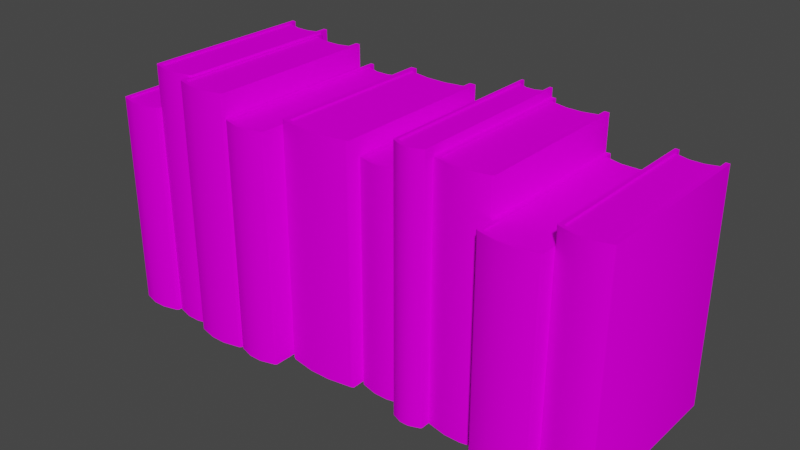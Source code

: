 # Source: 065_books_var1.blend  (saved by Blender 2.82.7; exported with 4.5.12 LTS)
import bpy
from mathutils import Matrix  # noqa: F401  (used for matrix-valued properties, if any)

bpy.ops.wm.read_factory_settings(use_empty=True)
scene = bpy.context.scene
scene.name = 'Scene'

# ---- collections
col_065_books_var1 = bpy.data.collections.new('065_books_var1'); scene.collection.children.link(col_065_books_var1)

# ---- images (referenced by path relative to the original .blend; pixels are not part of the script)
import os
ASSET_DIR = os.environ.get("B2B_ASSET_DIR", "")  # directory of the original .blend (textures are referenced by path, not embedded)
HERE = os.path.dirname(os.path.abspath(__file__))  # packed textures are extracted next to this script under _unpacked/

def load_image(name, relpath, width, height, colorspace="sRGB"):
    """Load a texture the original file referenced (path relative to the .blend, or extracted next to this script)."""
    p = next((c for c in (os.path.join(HERE, relpath), os.path.join(ASSET_DIR, relpath)) if relpath and os.path.exists(c)), "")
    if p:
        img = bpy.data.images.load(p, check_existing=True)
        img.name = name
    else:  # same state as the original file: an image datablock whose file is absent (Cycles renders it pink)
        img = bpy.data.images.new(name, width, height)
        img.source = "FILE"
        img.filepath = "//" + (relpath or name)
    img.colorspace_settings.name = colorspace
    return img
img_books_png = load_image('Books.png', 'Textures/Books.png', 1024, 1024, 'sRGB')

# ---- materials (node trees are filled in below, after node groups)
mat_paper_001 = bpy.data.materials.new('paper.001')
mat_paper_001.use_transparent_shadow = False
mat_cover_005 = bpy.data.materials.new('cover.005')
mat_cover_005.use_transparent_shadow = False
mat_bookstextured = bpy.data.materials.new('BooksTextured')
mat_bookstextured.use_transparent_shadow = False

# ---- node groups
ng_auto_smooth = bpy.data.node_groups.new('Auto Smooth', 'GeometryNodeTree')
_s = ng_auto_smooth.interface.new_socket(name='Geometry', in_out='OUTPUT', socket_type='NodeSocketGeometry')
_s = ng_auto_smooth.interface.new_socket(name='Geometry', in_out='INPUT', socket_type='NodeSocketGeometry')
_s = ng_auto_smooth.interface.new_socket(name='Angle', in_out='INPUT', socket_type='NodeSocketFloat')
_s.subtype = 'ANGLE'
_s.min_value = 0.0
_s.max_value = 3.142
ng_auto_smooth.is_modifier = True
_N = ng_auto_smooth.nodes; _L = ng_auto_smooth.links
n0 = _N.new('NodeGroupOutput'); n0.name = 'Group Output'; n0.location = (480, -100)
n1 = _N.new('NodeGroupInput'); n1.name = 'Group Input'; n1.location = (-420, -300)
n2 = _N.new('NodeGroupInput'); n2.name = 'Group Input.001'; n2.location = (-60, -100)
n3 = _N.new('GeometryNodeSetShadeSmooth'); n3.name = 'Set Shade Smooth'; n3.location = (120, -100)
n3.domain = 'EDGE'
n4 = _N.new('GeometryNodeSetShadeSmooth'); n4.name = 'Set Shade Smooth.001'; n4.location = (300, -100)
n5 = _N.new('GeometryNodeInputMeshEdgeAngle'); n5.name = 'Edge Angle'; n5.location = (-420, -220)
n6 = _N.new('GeometryNodeInputEdgeSmooth'); n6.name = 'Is Edge Smooth'; n6.location = (-60, -160)
n7 = _N.new('GeometryNodeInputShadeSmooth'); n7.name = 'Is Face Smooth'; n7.location = (-240, -340)
n8 = _N.new('FunctionNodeBooleanMath'); n8.name = 'Boolean Math'; n8.location = (-60, -220)
n9 = _N.new('FunctionNodeCompare'); n9.name = 'Compare'; n9.location = (-240, -180)
n9.operation = 'LESS_EQUAL'
_L.new(n5.outputs[0], n9.inputs[0])
_L.new(n4.outputs[0], n0.inputs[0])
_L.new(n1.outputs[1], n9.inputs[1])
_L.new(n9.outputs[0], n8.inputs[0])
_L.new(n7.outputs[0], n8.inputs[1])
_L.new(n2.outputs[0], n3.inputs[0])
_L.new(n6.outputs[0], n3.inputs[1])
_L.new(n3.outputs[0], n4.inputs[0])
_L.new(n8.outputs[0], n3.inputs[2])
n0.is_active_output = True

# ---- material node trees
mat_paper_001.use_nodes = True; mat_paper_001.node_tree.nodes.clear()
_N = mat_paper_001.node_tree.nodes; _L = mat_paper_001.node_tree.links
n0 = _N.new('ShaderNodeOutputMaterial'); n0.name = 'Material Output'; n0.location = (300, 300)
n1 = _N.new('ShaderNodeBsdfPrincipled'); n1.name = 'Principled BSDF'; n1.location = (10, 300)
n1.distribution = 'GGX'
n1.subsurface_method = 'BURLEY'
n1.inputs[0].default_value = (0.855, 0.855, 0.855, 1.0)
n1.inputs[3].default_value = 1.45
n1.inputs[27].default_value = (0.0, 0.0, 0.0, 1.0)
n1.inputs[28].default_value = 1.0
_L.new(n1.outputs[0], n0.inputs[0])
n0.is_active_output = True
mat_cover_005.use_nodes = True; mat_cover_005.node_tree.nodes.clear()
_N = mat_cover_005.node_tree.nodes; _L = mat_cover_005.node_tree.links
n0 = _N.new('ShaderNodeOutputMaterial'); n0.name = 'Material Output'; n0.location = (300, 300)
n1 = _N.new('ShaderNodeBsdfPrincipled'); n1.name = 'Principled BSDF'; n1.location = (10, 300)
n1.distribution = 'GGX'
n1.subsurface_method = 'BURLEY'
n1.inputs[0].default_value = (0.016, 0.0137, 0.01161, 1.0)
n1.inputs[3].default_value = 1.45
n1.inputs[27].default_value = (0.0, 0.0, 0.0, 1.0)
n1.inputs[28].default_value = 1.0
_L.new(n1.outputs[0], n0.inputs[0])
n0.is_active_output = True
mat_bookstextured.use_nodes = True; mat_bookstextured.node_tree.nodes.clear()
_N = mat_bookstextured.node_tree.nodes; _L = mat_bookstextured.node_tree.links
n0 = _N.new('ShaderNodeOutputMaterial'); n0.name = 'Material Output'; n0.location = (300, 300)
n1 = _N.new('ShaderNodeBsdfPrincipled'); n1.name = 'Principled BSDF'; n1.location = (10, 300)
n1.distribution = 'GGX'
n1.subsurface_method = 'BURLEY'
n1.inputs[3].default_value = 1.45
n1.inputs[13].default_value = 0.0
n1.inputs[27].default_value = (0.0, 0.0, 0.0, 1.0)
n1.inputs[28].default_value = 1.0
n2 = _N.new('ShaderNodeTexImage'); n2.name = 'Image Texture'; n2.location = (-280, 275)
n2.image = img_books_png
_L.new(n1.outputs[0], n0.inputs[0])
_L.new(n2.outputs[0], n1.inputs[0])
n0.is_active_output = True

# ---- world
world_world = bpy.data.worlds.new('World'); scene.world = world_world
world_world.use_nodes = True; world_world.node_tree.nodes.clear()
_N = world_world.node_tree.nodes; _L = world_world.node_tree.links
n0 = _N.new('ShaderNodeOutputWorld'); n0.name = 'World Output'; n0.location = (300, 300)
n1 = _N.new('ShaderNodeBackground'); n1.name = 'Background'; n1.location = (10, 300)
n1.inputs[0].default_value = (0.05088, 0.05088, 0.05088, 1.0)
_L.new(n1.outputs[0], n0.inputs[0])
n0.is_active_output = True
world_world.color = (0.05088, 0.05088, 0.05088)
world_world.use_sun_shadow = False
world_world.sun_shadow_jitter_overblur = 0.0

# ---- meshes
me_plane_014 = bpy.data.meshes.new('Plane.014')
me_plane_014.from_pydata([(0.01352, 0.2212, 0.7425), (0.01352, 0.2212, -1.721e-05), (0.01352, -0.2709, 0.7425), (0.01352, -0.2709, -4.283e-10), (0.1485, 0.2212, 0.7425), (0.1485, 0.2212, -1.718e-05), (0.1485, -0.2709, 0.7425), (0.1485, -0.2709, 2.558e-08), (-3.938e-06, -0.2709, 0.7425), (-3.785e-06, -0.2709, -3.035e-09), (0.162, -0.2709, 0.7425), (0.162, -0.2709, 2.819e-08), (0.01447, -0.2547, 0.7373), (0.1476, -0.2547, 0.7373), (0.1476, -0.2547, 0.005177), (0.01447, -0.2547, 0.005177), (0.01447, 0.2213, 0.7373), (0.01447, 0.2213, 0.005177), (0.1476, 0.2213, 0.7373), (0.1476, 0.2213, 0.005177), (-3.938e-06, 0.227, 0.7425), (0.005414, 0.231, 0.7425), (0.01352, 0.2212, 0.7425), (0.005414, 0.231, -1.991e-09), (-4.023e-06, 0.227, -3.035e-09), (0.01352, 0.2212, -1.721e-05), (0.1566, 0.231, 0.7425), (0.162, 0.227, 0.7425), (0.1485, 0.2212, 0.7425), (0.162, 0.227, 2.819e-08), (0.1566, 0.231, 2.714e-08), (0.1485, 0.2212, -1.718e-05), (0.05852, 0.2327, -1.72e-05), (0.1035, 0.2327, -1.719e-05), (0.1035, 0.2327, 0.7425), (0.05852, 0.2327, 0.7425), (0.05883, -0.2432, 0.7373), (0.1032, -0.2432, 0.7373), (0.1032, -0.2432, 0.005177), (0.05883, -0.2432, 0.005177), (0.05883, 0.2328, 0.005177), (0.1032, 0.2328, 0.005177), (0.1032, 0.2328, 0.7373), (0.05883, 0.2328, 0.7373), (0.05852, 0.2425, 0.7425), (0.05852, 0.2425, 8.241e-09), (0.1035, 0.2425, 0.7425), (0.1035, 0.2425, 1.691e-08), (-3.861e-06, -0.2709, 0.3712), (0.162, -0.2709, 0.3712), (0.01352, -0.2709, 0.3712), (0.1485, -0.2709, 0.3712), (0.01447, -0.2547, 0.3712), (0.1476, -0.2547, 0.3712), (-3.981e-06, 0.227, 0.3712), (0.005414, 0.231, 0.3712), (0.1566, 0.231, 0.3712), (0.162, 0.227, 0.3712), (0.05883, -0.2432, 0.3712), (0.1032, -0.2432, 0.3712), (0.05852, 0.2425, 0.3712), (0.1035, 0.2425, 0.3712)], [], [(61, 56, 30, 47), (5, 31, 29, 11, 7), (50, 52, 12, 2), (44, 21, 22, 0, 35), (7, 14, 19, 5), (32, 40, 17, 1), (54, 24, 9, 48), (33, 47, 30, 31, 5), (50, 48, 9, 3), (57, 49, 11, 29), (51, 49, 10, 6), (6, 10, 27, 28, 4), (3, 9, 24, 25, 1), (59, 53, 13, 37), (41, 19, 14, 38), (37, 13, 18, 42), (2, 12, 16, 0), (34, 42, 18, 4), (51, 53, 14, 7), (4, 18, 13, 6), (1, 17, 15, 3), (20, 22, 21), (23, 25, 24), (26, 28, 27), (29, 31, 30), (54, 55, 23, 24), (56, 57, 29, 30), (0, 22, 20, 8, 2), (0, 16, 43, 35), (35, 43, 42, 34), (12, 36, 43, 16), (36, 37, 42, 43), (17, 40, 39, 15), (40, 41, 38, 39), (52, 58, 36, 12), (58, 59, 37, 36), (5, 19, 41, 33), (33, 41, 40, 32), (55, 60, 45, 23), (34, 46, 44, 35), (1, 25, 23, 45, 32), (60, 61, 47, 45), (4, 28, 26, 46, 34), (32, 45, 47, 33), (44, 46, 61, 60), (21, 44, 60, 55), (39, 38, 59, 58), (15, 39, 58, 52), (26, 27, 57, 56), (20, 21, 55, 54), (6, 13, 53, 51), (38, 14, 53, 59), (7, 11, 49, 51), (27, 10, 49, 57), (2, 8, 48, 50), (20, 54, 48, 8), (3, 15, 52, 50), (46, 26, 56, 61)])
me_plane_014.polygons.foreach_set('use_smooth', [True] * 58)
me_plane_014.polygons.foreach_set('material_index', [2, 2, 2, 2, 2, 2, 2, 2, 2, 2, 2, 2, 2, 2, 2, 2, 2, 2, 2, 2, 2, 2, 2, 2, 2, 2, 2, 2, 2, 2, 2, 2, 2, 2, 2, 2, 2, 2, 2, 2, 2, 2, 2, 2, 2, 2, 2, 2, 2, 2, 2, 2, 2, 2, 2, 2, 2, 2])
_k = set([(0, 2), (0, 16), (0, 22), (0, 35), (1, 3), (1, 17), (1, 25), (1, 32), (2, 8), (2, 50), (3, 9), (3, 50), (4, 6), (4, 18), (4, 28), (4, 34), (5, 7), (5, 19), (5, 31), (5, 33), (6, 10), (6, 51), (7, 11), (7, 51), (8, 20), (8, 48), (9, 24), (9, 48), (10, 27), (10, 49), (11, 29), (11, 49), (12, 16), (12, 36), (12, 52), (13, 18), (13, 37), (13, 53), (14, 19), (14, 38), (14, 53), (15, 17), (15, 39), (15, 52), (16, 43), (17, 40), (18, 42), (19, 41), (20, 21), (21, 44), (23, 24), (23, 45), (26, 27), (26, 46), (29, 30), (30, 47), (32, 33), (32, 40), (33, 41), (34, 35), (34, 42), (35, 43), (36, 37), (38, 39), (40, 41), (42, 43), (44, 46), (45, 47)])
me_plane_014.attributes.new('sharp_edge', 'BOOLEAN', 'EDGE').data.foreach_set('value', [ (min(e.vertices), max(e.vertices)) in _k for e in me_plane_014.edges])
_uv = me_plane_014.uv_layers.new(name='UVMap')
_uv.uv.foreach_set('vector', [0.254, 0.6263, 0.3248, 0.6263, 0.3248, 0.7491, 0.254, 0.7491, 0.5116, 0.6713, 0.5116, 0.6713, 0.5075, 0.6677, 0.8528, 0.6677, 0.8528, 0.6713, 0.7895, 0.7225, 0.7895, 0.717, 0.2965, 0.717, 0.2895, 0.7225, 0.6323, 0.7109, 0.7238, 0.7106, 0.7098, 0.7067, 0.7098, 0.7067, 0.6323, 0.707, 0.5722, 0.7491, 0.5502, 0.7474, 0.006497, 0.7474, 0.006693, 0.7491, 0.1941, 0.7491, 0.1945, 0.7474, 0.1354, 0.7474, 0.1341, 0.7491, 0.3049, 0.6263, 0.3049, 0.7491, 0.9803, 0.7491, 0.9803, 0.6263, 0.5547, 0.707, 0.5547, 0.7109, 0.4632, 0.7106, 0.4772, 0.7067, 0.4772, 0.7067, 0.6748, 0.7071, 0.6748, 0.7106, 0.4192, 0.7106, 0.4192, 0.7071, 0.3042, 0.6263, 0.9796, 0.6263, 0.9796, 0.7491, 0.3042, 0.7491, 0.6748, 0.6713, 0.6748, 0.6677, 0.9305, 0.6677, 0.9305, 0.6713, 0.8528, 0.6713, 0.8528, 0.6677, 0.5075, 0.6677, 0.5116, 0.6713, 0.5116, 0.6713, 0.8528, 0.7071, 0.8528, 0.7106, 0.5075, 0.7106, 0.5116, 0.7071, 0.5116, 0.7071, 0.9986, 0.07783, 0.9986, 0.114, 0.3229, 0.114, 0.3229, 0.07783, 0.01329, 0.04625, 0.03646, 0.01011, 0.9935, 0.01011, 0.9704, 0.04625, 0.9704, 0.04625, 0.9935, 0.01011, 0.03646, 0.01011, 0.01329, 0.04625, 0.5722, 0.7493, 0.5502, 0.7476, 0.006497, 0.7476, 0.006693, 0.7493, 0.254, 0.7493, 0.2536, 0.7476, 0.3128, 0.7476, 0.314, 0.7493, 0.7921, 0.7225, 0.792, 0.717, 0.2972, 0.717, 0.2902, 0.7225, 0.006693, 0.7493, 0.006497, 0.7476, 0.5502, 0.7476, 0.5722, 0.7493, 0.006693, 0.7491, 0.006497, 0.7474, 0.5502, 0.7474, 0.5722, 0.7491, 0.7331, 0.709, 0.7098, 0.7067, 0.7238, 0.7106, 0.7238, 0.7106, 0.7098, 0.7067, 0.7331, 0.709, 0.4632, 0.7106, 0.4772, 0.7067, 0.4539, 0.709, 0.4539, 0.709, 0.4772, 0.7067, 0.4632, 0.7106, 0.1161, 0.6263, 0.1233, 0.6263, 0.1233, 0.7491, 0.1161, 0.7491, 0.3248, 0.6263, 0.332, 0.6263, 0.332, 0.7491, 0.3248, 0.7491, 0.5116, 0.7071, 0.5116, 0.7071, 0.5075, 0.7106, 0.8528, 0.7106, 0.8528, 0.7071, 0.1341, 0.7493, 0.1354, 0.7476, 0.1945, 0.7476, 0.1941, 0.7493, 0.1941, 0.7493, 0.1945, 0.7476, 0.2536, 0.7476, 0.254, 0.7493, 0.9935, 0.1185, 0.9704, 0.08238, 0.01329, 0.08238, 0.03646, 0.1185, 0.9704, 0.08238, 0.9704, 0.04625, 0.01329, 0.04625, 0.01329, 0.08238, 0.03646, 0.1185, 0.01329, 0.08238, 0.9704, 0.08238, 0.9935, 0.1185, 0.01329, 0.08238, 0.01329, 0.04625, 0.9704, 0.04625, 0.9704, 0.08238, 0.9986, 0.005564, 0.9986, 0.0417, 0.3229, 0.0417, 0.3229, 0.005564, 0.9986, 0.0417, 0.9986, 0.07783, 0.3229, 0.07783, 0.3229, 0.0417, 0.314, 0.7491, 0.3128, 0.7474, 0.2536, 0.7474, 0.254, 0.7491, 0.254, 0.7491, 0.2536, 0.7474, 0.1945, 0.7474, 0.1941, 0.7491, 0.1233, 0.6263, 0.1941, 0.6263, 0.1941, 0.7491, 0.1233, 0.7491, 0.5547, 0.707, 0.5547, 0.7109, 0.6323, 0.7109, 0.6323, 0.707, 0.7098, 0.7067, 0.7098, 0.7067, 0.7238, 0.7106, 0.6323, 0.7109, 0.6323, 0.707, 0.1941, 0.6263, 0.254, 0.6263, 0.254, 0.7491, 0.1941, 0.7491, 0.4772, 0.7067, 0.4772, 0.7067, 0.4632, 0.7106, 0.5547, 0.7109, 0.5547, 0.707, 0.6323, 0.707, 0.6323, 0.7109, 0.5547, 0.7109, 0.5547, 0.707, 0.1941, 0.7493, 0.254, 0.7493, 0.254, 0.6269, 0.1941, 0.6269, 0.1233, 0.7493, 0.1941, 0.7493, 0.1941, 0.6269, 0.1233, 0.6269, 0.3223, 0.08238, 0.3223, 0.04625, 0.9981, 0.04625, 0.9981, 0.08238, 0.3223, 0.1185, 0.3223, 0.08238, 0.9981, 0.08238, 0.9981, 0.1185, 0.3248, 0.7493, 0.332, 0.7493, 0.332, 0.6269, 0.3248, 0.6269, 0.1161, 0.7493, 0.1233, 0.7493, 0.1233, 0.6269, 0.1161, 0.6269, 0.2895, 0.7225, 0.2965, 0.717, 0.7895, 0.717, 0.7895, 0.7225, 0.3223, 0.04625, 0.3223, 0.01011, 0.9981, 0.01011, 0.9981, 0.04625, 0.4192, 0.6713, 0.4192, 0.6677, 0.6748, 0.6677, 0.6748, 0.6713, 0.3042, 0.7493, 0.9796, 0.7493, 0.9796, 0.6269, 0.3042, 0.6269, 0.9305, 0.7071, 0.9305, 0.7106, 0.6748, 0.7106, 0.6748, 0.7071, 0.3049, 0.7493, 0.3049, 0.6269, 0.9803, 0.6269, 0.9803, 0.7493, 0.2902, 0.7225, 0.2972, 0.717, 0.792, 0.717, 0.7921, 0.7225, 0.254, 0.7493, 0.3248, 0.7493, 0.3248, 0.6269, 0.254, 0.6269])
me_plane_014.materials.append(mat_paper_001)
me_plane_014.materials.append(mat_cover_005)
me_plane_014.materials.append(mat_bookstextured)
me_plane_014.use_remesh_fix_poles = True
me_plane_014.use_remesh_preserve_attributes = False
me_plane_014.use_mirror_vertex_groups = False
me_plane_014.update()
me_plane_013 = bpy.data.meshes.new('Plane.013')
me_plane_013.from_pydata([(0.01127, 0.2194, 0.6232), (0.01127, 0.2194, -1.444e-05), (0.01127, -0.2688, 0.6232), (0.01127, -0.2688, -3.594e-10), (0.1237, 0.2194, 0.6232), (0.1237, 0.2194, -1.442e-05), (0.1237, -0.2688, 0.6232), (0.1237, -0.2688, 2.147e-08), (-3.281e-06, -0.2688, 0.6232), (-3.152e-06, -0.2688, -2.547e-09), (0.135, -0.2688, 0.6232), (0.135, -0.2688, 2.366e-08), (0.01205, -0.2527, 0.6188), (0.1229, -0.2527, 0.6188), (0.1229, -0.2527, 0.004345), (0.01205, -0.2527, 0.004345), (0.01205, 0.2196, 0.6188), (0.01205, 0.2196, 0.004345), (0.1229, 0.2196, 0.6188), (0.1229, 0.2196, 0.004345), (-3.281e-06, 0.2253, 0.6232), (0.00451, 0.2291, 0.6232), (0.01127, 0.2194, 0.6232), (0.00451, 0.2291, -1.671e-09), (-3.351e-06, 0.2253, -2.547e-09), (0.01127, 0.2194, -1.444e-05), (0.1305, 0.2291, 0.6232), (0.135, 0.2253, 0.6232), (0.1237, 0.2194, 0.6232), (0.135, 0.2253, 2.366e-08), (0.1305, 0.2291, 2.278e-08), (0.1237, 0.2194, -1.442e-05), (0.04874, 0.2309, -1.444e-05), (0.08622, 0.2309, -1.443e-05), (0.08622, 0.2309, 0.6232), (0.04874, 0.2309, 0.6232), (0.04901, -0.2413, 0.6188), (0.08596, -0.2413, 0.6188), (0.08596, -0.2413, 0.004345), (0.04901, -0.2413, 0.004345), (0.04901, 0.231, 0.004345), (0.08596, 0.231, 0.004345), (0.08596, 0.231, 0.6188), (0.04901, 0.231, 0.6188), (0.04874, 0.2406, 0.6232), (0.04874, 0.2406, 6.916e-09), (0.08622, 0.2406, 0.6232), (0.08622, 0.2406, 1.419e-08), (-3.217e-06, -0.2688, 0.3116), (0.135, -0.2688, 0.3116), (0.01127, -0.2688, 0.3116), (0.1237, -0.2688, 0.3116), (0.01205, -0.2527, 0.3116), (0.1229, -0.2527, 0.3116), (-3.316e-06, 0.2253, 0.3116), (0.00451, 0.2291, 0.3116), (0.1305, 0.2291, 0.3116), (0.135, 0.2253, 0.3116), (0.04901, -0.2413, 0.3116), (0.08596, -0.2413, 0.3116), (0.04874, 0.2406, 0.3116), (0.08622, 0.2406, 0.3116)], [], [(61, 56, 30, 47), (5, 31, 29, 11, 7), (50, 52, 12, 2), (44, 21, 22, 0, 35), (7, 14, 19, 5), (32, 40, 17, 1), (54, 24, 9, 48), (33, 47, 30, 31, 5), (50, 48, 9, 3), (57, 49, 11, 29), (51, 49, 10, 6), (6, 10, 27, 28, 4), (3, 9, 24, 25, 1), (59, 53, 13, 37), (41, 19, 14, 38), (37, 13, 18, 42), (2, 12, 16, 0), (34, 42, 18, 4), (51, 53, 14, 7), (4, 18, 13, 6), (1, 17, 15, 3), (20, 22, 21), (23, 25, 24), (26, 28, 27), (29, 31, 30), (54, 55, 23, 24), (56, 57, 29, 30), (0, 22, 20, 8, 2), (0, 16, 43, 35), (35, 43, 42, 34), (12, 36, 43, 16), (36, 37, 42, 43), (17, 40, 39, 15), (40, 41, 38, 39), (52, 58, 36, 12), (58, 59, 37, 36), (5, 19, 41, 33), (33, 41, 40, 32), (55, 60, 45, 23), (34, 46, 44, 35), (1, 25, 23, 45, 32), (60, 61, 47, 45), (4, 28, 26, 46, 34), (32, 45, 47, 33), (44, 46, 61, 60), (21, 44, 60, 55), (39, 38, 59, 58), (15, 39, 58, 52), (26, 27, 57, 56), (20, 21, 55, 54), (6, 13, 53, 51), (38, 14, 53, 59), (7, 11, 49, 51), (27, 10, 49, 57), (2, 8, 48, 50), (20, 54, 48, 8), (3, 15, 52, 50), (46, 26, 56, 61)])
me_plane_013.polygons.foreach_set('use_smooth', [True] * 58)
me_plane_013.polygons.foreach_set('material_index', [2, 2, 2, 2, 2, 2, 2, 2, 2, 2, 2, 2, 2, 2, 2, 2, 2, 2, 2, 2, 2, 2, 2, 2, 2, 2, 2, 2, 2, 2, 2, 2, 2, 2, 2, 2, 2, 2, 2, 2, 2, 2, 2, 2, 2, 2, 2, 2, 2, 2, 2, 2, 2, 2, 2, 2, 2, 2])
_k = set([(0, 2), (0, 16), (0, 22), (0, 35), (1, 3), (1, 17), (1, 25), (1, 32), (2, 8), (2, 50), (3, 9), (3, 50), (4, 6), (4, 18), (4, 28), (4, 34), (5, 7), (5, 19), (5, 31), (5, 33), (6, 10), (6, 51), (7, 11), (7, 51), (8, 20), (8, 48), (9, 24), (9, 48), (10, 27), (10, 49), (11, 29), (11, 49), (12, 16), (12, 36), (12, 52), (13, 18), (13, 37), (13, 53), (14, 19), (14, 38), (14, 53), (15, 17), (15, 39), (15, 52), (16, 43), (17, 40), (18, 42), (19, 41), (20, 21), (21, 44), (23, 24), (23, 45), (26, 27), (26, 46), (29, 30), (30, 47), (32, 33), (32, 40), (33, 41), (34, 35), (34, 42), (35, 43), (36, 37), (38, 39), (40, 41), (42, 43), (44, 46), (45, 47)])
me_plane_013.attributes.new('sharp_edge', 'BOOLEAN', 'EDGE').data.foreach_set('value', [ (min(e.vertices), max(e.vertices)) in _k for e in me_plane_013.edges])
_uv = me_plane_013.uv_layers.new(name='UVMap')
_uv.uv.foreach_set('vector', [0.254, 0.8777, 0.3248, 0.8777, 0.3248, 0.9986, 0.254, 0.9986, 0.5116, 0.9208, 0.5116, 0.9208, 0.5075, 0.9172, 0.8528, 0.9172, 0.8528, 0.9208, 0.7895, 0.972, 0.7895, 0.9665, 0.2965, 0.9665, 0.2895, 0.972, 0.6323, 0.9604, 0.7238, 0.9601, 0.7098, 0.9562, 0.7098, 0.9562, 0.6323, 0.9565, 0.5722, 0.9986, 0.5502, 0.9969, 0.006497, 0.9969, 0.006693, 0.9987, 0.1941, 0.9987, 0.1945, 0.9969, 0.1354, 0.9969, 0.1341, 0.9987, 0.3049, 0.8777, 0.3049, 0.9986, 0.9803, 0.9986, 0.9803, 0.8777, 0.5547, 0.9565, 0.5547, 0.9604, 0.4632, 0.9601, 0.4772, 0.9562, 0.4772, 0.9562, 0.6748, 0.9566, 0.6748, 0.9602, 0.4192, 0.9602, 0.4192, 0.9566, 0.3042, 0.8777, 0.9796, 0.8777, 0.9796, 0.9986, 0.3042, 0.9986, 0.6748, 0.9208, 0.6748, 0.9172, 0.9305, 0.9172, 0.9305, 0.9208, 0.8528, 0.9208, 0.8528, 0.9172, 0.5075, 0.9172, 0.5116, 0.9208, 0.5116, 0.9208, 0.8528, 0.9566, 0.8528, 0.9602, 0.5075, 0.9602, 0.5116, 0.9566, 0.5116, 0.9566, 0.9986, 0.07783, 0.9986, 0.114, 0.3229, 0.114, 0.3229, 0.07783, 0.01329, 0.04625, 0.03646, 0.01011, 0.9935, 0.01011, 0.9704, 0.04625, 0.9704, 0.04625, 0.9935, 0.01011, 0.03646, 0.01011, 0.01329, 0.04625, 0.5722, 0.9988, 0.5502, 0.9971, 0.006497, 0.9971, 0.006693, 0.9988, 0.254, 0.9988, 0.2536, 0.9971, 0.3128, 0.9971, 0.314, 0.9988, 0.7921, 0.972, 0.792, 0.9665, 0.2972, 0.9665, 0.2902, 0.972, 0.006693, 0.9988, 0.006497, 0.9971, 0.5502, 0.9971, 0.5722, 0.9988, 0.006693, 0.9987, 0.006497, 0.9969, 0.5502, 0.9969, 0.5722, 0.9986, 0.7331, 0.9586, 0.7098, 0.9562, 0.7238, 0.9601, 0.7238, 0.9601, 0.7098, 0.9562, 0.7331, 0.9586, 0.4632, 0.9601, 0.4772, 0.9562, 0.4539, 0.9586, 0.4539, 0.9586, 0.4772, 0.9562, 0.4632, 0.9601, 0.1161, 0.8777, 0.1233, 0.8777, 0.1233, 0.9986, 0.1161, 0.9986, 0.3248, 0.8777, 0.332, 0.8777, 0.332, 0.9986, 0.3248, 0.9986, 0.5116, 0.9566, 0.5116, 0.9566, 0.5075, 0.9602, 0.8528, 0.9602, 0.8528, 0.9566, 0.1341, 0.9988, 0.1354, 0.9971, 0.1945, 0.9971, 0.1941, 0.9988, 0.1941, 0.9988, 0.1945, 0.9971, 0.2536, 0.9971, 0.254, 0.9988, 0.9935, 0.1185, 0.9704, 0.08238, 0.01329, 0.08238, 0.03646, 0.1185, 0.9704, 0.08238, 0.9704, 0.04625, 0.01329, 0.04625, 0.01329, 0.08238, 0.03646, 0.1185, 0.01329, 0.08238, 0.9704, 0.08238, 0.9935, 0.1185, 0.01329, 0.08238, 0.01329, 0.04625, 0.9704, 0.04625, 0.9704, 0.08238, 0.9986, 0.005564, 0.9986, 0.0417, 0.3229, 0.0417, 0.3229, 0.005564, 0.9986, 0.0417, 0.9986, 0.07783, 0.3229, 0.07783, 0.3229, 0.0417, 0.314, 0.9987, 0.3128, 0.9969, 0.2536, 0.9969, 0.254, 0.9987, 0.254, 0.9987, 0.2536, 0.9969, 0.1945, 0.9969, 0.1941, 0.9987, 0.1233, 0.8777, 0.1941, 0.8777, 0.1941, 0.9986, 0.1233, 0.9986, 0.5547, 0.9565, 0.5547, 0.9604, 0.6323, 0.9604, 0.6323, 0.9565, 0.7098, 0.9562, 0.7098, 0.9562, 0.7238, 0.9601, 0.6323, 0.9604, 0.6323, 0.9565, 0.1941, 0.8777, 0.254, 0.8777, 0.254, 0.9986, 0.1941, 0.9986, 0.4772, 0.9562, 0.4772, 0.9562, 0.4632, 0.9601, 0.5547, 0.9604, 0.5547, 0.9565, 0.6323, 0.9565, 0.6323, 0.9604, 0.5547, 0.9604, 0.5547, 0.9565, 0.1941, 0.9988, 0.254, 0.9988, 0.254, 0.8784, 0.1941, 0.8784, 0.1233, 0.9988, 0.1941, 0.9988, 0.1941, 0.8784, 0.1233, 0.8784, 0.3223, 0.08238, 0.3223, 0.04625, 0.9981, 0.04625, 0.9981, 0.08238, 0.3223, 0.1185, 0.3223, 0.08238, 0.9981, 0.08238, 0.9981, 0.1185, 0.3248, 0.9988, 0.332, 0.9988, 0.332, 0.8784, 0.3248, 0.8784, 0.1161, 0.9988, 0.1233, 0.9988, 0.1233, 0.8784, 0.1161, 0.8784, 0.2895, 0.972, 0.2965, 0.9665, 0.7895, 0.9665, 0.7895, 0.972, 0.3223, 0.04625, 0.3223, 0.01011, 0.9981, 0.01011, 0.9981, 0.04625, 0.4192, 0.9208, 0.4192, 0.9172, 0.6748, 0.9172, 0.6748, 0.9208, 0.3042, 0.9988, 0.9796, 0.9988, 0.9796, 0.8784, 0.3042, 0.8784, 0.9305, 0.9566, 0.9305, 0.9602, 0.6748, 0.9602, 0.6748, 0.9566, 0.3049, 0.9988, 0.3049, 0.8784, 0.9803, 0.8784, 0.9803, 0.9988, 0.2902, 0.972, 0.2972, 0.9665, 0.792, 0.9665, 0.7921, 0.972, 0.254, 0.9988, 0.3248, 0.9988, 0.3248, 0.8784, 0.254, 0.8784])
me_plane_013.materials.append(mat_paper_001)
me_plane_013.materials.append(mat_cover_005)
me_plane_013.materials.append(mat_bookstextured)
me_plane_013.use_remesh_fix_poles = True
me_plane_013.use_remesh_preserve_attributes = False
me_plane_013.use_mirror_vertex_groups = False
me_plane_013.update()
me_plane_010 = bpy.data.meshes.new('Plane.010')
me_plane_010.from_pydata([(0.01117, 0.2202, 0.6721), (0.01117, 0.2202, -1.558e-05), (0.01117, -0.2697, 0.6721), (0.01117, -0.2697, -3.876e-10), (0.1226, 0.2202, 0.6721), (0.1226, 0.2202, -1.555e-05), (0.1226, -0.2697, 0.6721), (0.1226, -0.2697, 2.315e-08), (-3.252e-06, -0.2697, 0.6721), (-3.125e-06, -0.2697, -2.747e-09), (0.1338, -0.2697, 0.6721), (0.1338, -0.2697, 2.551e-08), (0.01195, -0.2535, 0.6674), (0.1218, -0.2535, 0.6674), (0.1218, -0.2535, 0.004686), (0.01195, -0.2535, 0.004686), (0.01195, 0.2203, 0.6674), (0.01195, 0.2203, 0.004686), (0.1218, 0.2203, 0.6674), (0.1218, 0.2203, 0.004686), (-3.252e-06, 0.226, 0.6721), (0.00447, 0.2299, 0.6721), (0.01117, 0.2202, 0.6721), (0.00447, 0.2299, -1.802e-09), (-3.321e-06, 0.226, -2.747e-09), (0.01117, 0.2202, -1.558e-05), (0.1293, 0.2299, 0.6721), (0.1338, 0.226, 0.6721), (0.1226, 0.2202, 0.6721), (0.1338, 0.226, 2.551e-08), (0.1293, 0.2299, 2.457e-08), (0.1226, 0.2202, -1.555e-05), (0.04831, 0.2317, -1.557e-05), (0.08546, 0.2317, -1.556e-05), (0.08546, 0.2317, 0.6721), (0.04831, 0.2317, 0.6721), (0.04857, -0.2421, 0.6674), (0.0852, -0.2421, 0.6674), (0.0852, -0.2421, 0.004686), (0.04857, -0.2421, 0.004686), (0.04857, 0.2318, 0.004686), (0.0852, 0.2318, 0.004686), (0.0852, 0.2318, 0.6674), (0.04857, 0.2318, 0.6674), (0.04831, 0.2414, 0.6721), (0.04831, 0.2414, 7.459e-09), (0.08546, 0.2414, 0.6721), (0.08546, 0.2414, 1.531e-08), (-3.188e-06, -0.2697, 0.336), (0.1338, -0.2697, 0.336), (0.01117, -0.2697, 0.336), (0.1226, -0.2697, 0.336), (0.01195, -0.2535, 0.336), (0.1218, -0.2535, 0.336), (-3.287e-06, 0.226, 0.336), (0.00447, 0.2299, 0.336), (0.1293, 0.2299, 0.336), (0.1338, 0.226, 0.336), (0.04857, -0.2421, 0.336), (0.0852, -0.2421, 0.336), (0.04831, 0.2414, 0.336), (0.08546, 0.2414, 0.336)], [], [(61, 56, 30, 47), (5, 31, 29, 11, 7), (50, 52, 12, 2), (44, 21, 22, 0, 35), (7, 14, 19, 5), (32, 40, 17, 1), (54, 24, 9, 48), (33, 47, 30, 31, 5), (50, 48, 9, 3), (57, 49, 11, 29), (51, 49, 10, 6), (6, 10, 27, 28, 4), (3, 9, 24, 25, 1), (59, 53, 13, 37), (41, 19, 14, 38), (37, 13, 18, 42), (2, 12, 16, 0), (34, 42, 18, 4), (51, 53, 14, 7), (4, 18, 13, 6), (1, 17, 15, 3), (20, 22, 21), (23, 25, 24), (26, 28, 27), (29, 31, 30), (54, 55, 23, 24), (56, 57, 29, 30), (0, 22, 20, 8, 2), (0, 16, 43, 35), (35, 43, 42, 34), (12, 36, 43, 16), (36, 37, 42, 43), (17, 40, 39, 15), (40, 41, 38, 39), (52, 58, 36, 12), (58, 59, 37, 36), (5, 19, 41, 33), (33, 41, 40, 32), (55, 60, 45, 23), (34, 46, 44, 35), (1, 25, 23, 45, 32), (60, 61, 47, 45), (4, 28, 26, 46, 34), (32, 45, 47, 33), (44, 46, 61, 60), (21, 44, 60, 55), (39, 38, 59, 58), (15, 39, 58, 52), (26, 27, 57, 56), (20, 21, 55, 54), (6, 13, 53, 51), (38, 14, 53, 59), (7, 11, 49, 51), (27, 10, 49, 57), (2, 8, 48, 50), (20, 54, 48, 8), (3, 15, 52, 50), (46, 26, 56, 61)])
me_plane_010.polygons.foreach_set('use_smooth', [True] * 58)
me_plane_010.polygons.foreach_set('material_index', [2, 2, 2, 2, 2, 2, 2, 2, 2, 2, 2, 2, 2, 2, 2, 2, 2, 2, 2, 2, 2, 2, 2, 2, 2, 2, 2, 2, 2, 2, 2, 2, 2, 2, 2, 2, 2, 2, 2, 2, 2, 2, 2, 2, 2, 2, 2, 2, 2, 2, 2, 2, 2, 2, 2, 2, 2, 2])
_k = set([(0, 2), (0, 16), (0, 22), (0, 35), (1, 3), (1, 17), (1, 25), (1, 32), (2, 8), (2, 50), (3, 9), (3, 50), (4, 6), (4, 18), (4, 28), (4, 34), (5, 7), (5, 19), (5, 31), (5, 33), (6, 10), (6, 51), (7, 11), (7, 51), (8, 20), (8, 48), (9, 24), (9, 48), (10, 27), (10, 49), (11, 29), (11, 49), (12, 16), (12, 36), (12, 52), (13, 18), (13, 37), (13, 53), (14, 19), (14, 38), (14, 53), (15, 17), (15, 39), (15, 52), (16, 43), (17, 40), (18, 42), (19, 41), (20, 21), (21, 44), (23, 24), (23, 45), (26, 27), (26, 46), (29, 30), (30, 47), (32, 33), (32, 40), (33, 41), (34, 35), (34, 42), (35, 43), (36, 37), (38, 39), (40, 41), (42, 43), (44, 46), (45, 47)])
me_plane_010.attributes.new('sharp_edge', 'BOOLEAN', 'EDGE').data.foreach_set('value', [ (min(e.vertices), max(e.vertices)) in _k for e in me_plane_010.edges])
_uv = me_plane_010.uv_layers.new(name='UVMap')
_uv.uv.foreach_set('vector', [0.254, 0.7512, 0.3248, 0.7512, 0.3248, 0.874, 0.254, 0.874, 0.5116, 0.7961, 0.5116, 0.7961, 0.5075, 0.7925, 0.8528, 0.7925, 0.8528, 0.7961, 0.7895, 0.8474, 0.7895, 0.8418, 0.2965, 0.8418, 0.2895, 0.8474, 0.6323, 0.8358, 0.7238, 0.8355, 0.7098, 0.8316, 0.7098, 0.8316, 0.6323, 0.8318, 0.5722, 0.874, 0.5502, 0.8723, 0.006497, 0.8723, 0.006693, 0.874, 0.1941, 0.874, 0.1945, 0.8723, 0.1354, 0.8723, 0.1341, 0.874, 0.3049, 0.7512, 0.3049, 0.874, 0.9803, 0.874, 0.9803, 0.7512, 0.5547, 0.8318, 0.5547, 0.8358, 0.4632, 0.8355, 0.4772, 0.8316, 0.4772, 0.8316, 0.6748, 0.8319, 0.6748, 0.8355, 0.4192, 0.8355, 0.4192, 0.8319, 0.3042, 0.7512, 0.9796, 0.7512, 0.9796, 0.874, 0.3042, 0.874, 0.6748, 0.7961, 0.6748, 0.7925, 0.9305, 0.7925, 0.9305, 0.7961, 0.8528, 0.7961, 0.8528, 0.7925, 0.5075, 0.7925, 0.5116, 0.7961, 0.5116, 0.7961, 0.8528, 0.8319, 0.8528, 0.8355, 0.5075, 0.8355, 0.5116, 0.8319, 0.5116, 0.8319, 0.9986, 0.07783, 0.9986, 0.114, 0.3229, 0.114, 0.3229, 0.07783, 0.01329, 0.04625, 0.03646, 0.01011, 0.9935, 0.01011, 0.9704, 0.04625, 0.9704, 0.04625, 0.9935, 0.01011, 0.03646, 0.01011, 0.01329, 0.04625, 0.5722, 0.8742, 0.5502, 0.8725, 0.006497, 0.8725, 0.006693, 0.8742, 0.254, 0.8742, 0.2536, 0.8725, 0.3128, 0.8725, 0.314, 0.8742, 0.7921, 0.8474, 0.792, 0.8418, 0.2972, 0.8418, 0.2902, 0.8474, 0.006693, 0.8742, 0.006497, 0.8725, 0.5502, 0.8725, 0.5722, 0.8742, 0.006693, 0.874, 0.006497, 0.8723, 0.5502, 0.8723, 0.5722, 0.874, 0.7331, 0.8339, 0.7098, 0.8316, 0.7238, 0.8355, 0.7238, 0.8355, 0.7098, 0.8316, 0.7331, 0.8339, 0.4632, 0.8355, 0.4772, 0.8316, 0.4539, 0.8339, 0.4539, 0.8339, 0.4772, 0.8316, 0.4632, 0.8355, 0.1161, 0.7512, 0.1233, 0.7512, 0.1233, 0.874, 0.1161, 0.874, 0.3248, 0.7512, 0.332, 0.7512, 0.332, 0.874, 0.3248, 0.874, 0.5116, 0.8319, 0.5116, 0.8319, 0.5075, 0.8355, 0.8528, 0.8355, 0.8528, 0.8319, 0.1341, 0.8742, 0.1354, 0.8725, 0.1945, 0.8725, 0.1941, 0.8742, 0.1941, 0.8742, 0.1945, 0.8725, 0.2536, 0.8725, 0.254, 0.8742, 0.9935, 0.1185, 0.9704, 0.08238, 0.01329, 0.08238, 0.03646, 0.1185, 0.9704, 0.08238, 0.9704, 0.04625, 0.01329, 0.04625, 0.01329, 0.08238, 0.03646, 0.1185, 0.01329, 0.08238, 0.9704, 0.08238, 0.9935, 0.1185, 0.01329, 0.08238, 0.01329, 0.04625, 0.9704, 0.04625, 0.9704, 0.08238, 0.9986, 0.005564, 0.9986, 0.0417, 0.3229, 0.0417, 0.3229, 0.005564, 0.9986, 0.0417, 0.9986, 0.07783, 0.3229, 0.07783, 0.3229, 0.0417, 0.314, 0.874, 0.3128, 0.8723, 0.2536, 0.8723, 0.254, 0.874, 0.254, 0.874, 0.2536, 0.8723, 0.1945, 0.8723, 0.1941, 0.874, 0.1233, 0.7512, 0.1941, 0.7512, 0.1941, 0.874, 0.1233, 0.874, 0.5547, 0.8318, 0.5547, 0.8358, 0.6323, 0.8358, 0.6323, 0.8318, 0.7098, 0.8316, 0.7098, 0.8316, 0.7238, 0.8355, 0.6323, 0.8358, 0.6323, 0.8318, 0.1941, 0.7512, 0.254, 0.7512, 0.254, 0.874, 0.1941, 0.874, 0.4772, 0.8316, 0.4772, 0.8316, 0.4632, 0.8355, 0.5547, 0.8358, 0.5547, 0.8318, 0.6323, 0.8318, 0.6323, 0.8358, 0.5547, 0.8358, 0.5547, 0.8318, 0.1941, 0.8742, 0.254, 0.8742, 0.254, 0.7518, 0.1941, 0.7518, 0.1233, 0.8742, 0.1941, 0.8742, 0.1941, 0.7518, 0.1233, 0.7518, 0.3223, 0.08238, 0.3223, 0.04625, 0.9981, 0.04625, 0.9981, 0.08238, 0.3223, 0.1185, 0.3223, 0.08238, 0.9981, 0.08238, 0.9981, 0.1185, 0.3248, 0.8742, 0.332, 0.8742, 0.332, 0.7518, 0.3248, 0.7518, 0.1161, 0.8742, 0.1233, 0.8742, 0.1233, 0.7518, 0.1161, 0.7518, 0.2895, 0.8474, 0.2965, 0.8418, 0.7895, 0.8418, 0.7895, 0.8474, 0.3223, 0.04625, 0.3223, 0.01011, 0.9981, 0.01011, 0.9981, 0.04625, 0.4192, 0.7961, 0.4192, 0.7925, 0.6748, 0.7925, 0.6748, 0.7961, 0.3042, 0.8742, 0.9796, 0.8742, 0.9796, 0.7518, 0.3042, 0.7518, 0.9305, 0.8319, 0.9305, 0.8355, 0.6748, 0.8355, 0.6748, 0.8319, 0.3049, 0.8742, 0.3049, 0.7518, 0.9803, 0.7518, 0.9803, 0.8742, 0.2902, 0.8474, 0.2972, 0.8418, 0.792, 0.8418, 0.7921, 0.8474, 0.254, 0.8742, 0.3248, 0.8742, 0.3248, 0.7518, 0.254, 0.7518])
me_plane_010.materials.append(mat_paper_001)
me_plane_010.materials.append(mat_cover_005)
me_plane_010.materials.append(mat_bookstextured)
me_plane_010.use_remesh_fix_poles = True
me_plane_010.use_remesh_preserve_attributes = False
me_plane_010.use_mirror_vertex_groups = False
me_plane_010.update()
me_plane_015 = bpy.data.meshes.new('Plane.015')
me_plane_015.from_pydata([(0.01117, 0.2202, 0.6721), (0.01117, 0.2202, -1.558e-05), (0.01117, -0.2697, 0.6721), (0.01117, -0.2697, -3.876e-10), (0.1226, 0.2202, 0.6721), (0.1226, 0.2202, -1.555e-05), (0.1226, -0.2697, 0.6721), (0.1226, -0.2697, 2.315e-08), (-3.252e-06, -0.2697, 0.6721), (-3.125e-06, -0.2697, -2.747e-09), (0.1338, -0.2697, 0.6721), (0.1338, -0.2697, 2.551e-08), (0.01195, -0.2535, 0.6674), (0.1218, -0.2535, 0.6674), (0.1218, -0.2535, 0.004686), (0.01195, -0.2535, 0.004686), (0.01195, 0.2203, 0.6674), (0.01195, 0.2203, 0.004686), (0.1218, 0.2203, 0.6674), (0.1218, 0.2203, 0.004686), (-3.252e-06, 0.226, 0.6721), (0.00447, 0.2299, 0.6721), (0.01117, 0.2202, 0.6721), (0.00447, 0.2299, -1.802e-09), (-3.321e-06, 0.226, -2.747e-09), (0.01117, 0.2202, -1.558e-05), (0.1293, 0.2299, 0.6721), (0.1338, 0.226, 0.6721), (0.1226, 0.2202, 0.6721), (0.1338, 0.226, 2.551e-08), (0.1293, 0.2299, 2.457e-08), (0.1226, 0.2202, -1.555e-05), (0.04831, 0.2317, -1.557e-05), (0.08546, 0.2317, -1.556e-05), (0.08546, 0.2317, 0.6721), (0.04831, 0.2317, 0.6721), (0.04857, -0.2421, 0.6674), (0.0852, -0.2421, 0.6674), (0.0852, -0.2421, 0.004686), (0.04857, -0.2421, 0.004686), (0.04857, 0.2318, 0.004686), (0.0852, 0.2318, 0.004686), (0.0852, 0.2318, 0.6674), (0.04857, 0.2318, 0.6674), (0.04831, 0.2414, 0.6721), (0.04831, 0.2414, 7.459e-09), (0.08546, 0.2414, 0.6721), (0.08546, 0.2414, 1.531e-08), (-3.188e-06, -0.2697, 0.336), (0.1338, -0.2697, 0.336), (0.01117, -0.2697, 0.336), (0.1226, -0.2697, 0.336), (0.01195, -0.2535, 0.336), (0.1218, -0.2535, 0.336), (-3.287e-06, 0.226, 0.336), (0.00447, 0.2299, 0.336), (0.1293, 0.2299, 0.336), (0.1338, 0.226, 0.336), (0.04857, -0.2421, 0.336), (0.0852, -0.2421, 0.336), (0.04831, 0.2414, 0.336), (0.08546, 0.2414, 0.336)], [], [(61, 56, 30, 47), (5, 31, 29, 11, 7), (50, 52, 12, 2), (44, 21, 22, 0, 35), (7, 14, 19, 5), (32, 40, 17, 1), (54, 24, 9, 48), (33, 47, 30, 31, 5), (50, 48, 9, 3), (57, 49, 11, 29), (51, 49, 10, 6), (6, 10, 27, 28, 4), (3, 9, 24, 25, 1), (59, 53, 13, 37), (41, 19, 14, 38), (37, 13, 18, 42), (2, 12, 16, 0), (34, 42, 18, 4), (51, 53, 14, 7), (4, 18, 13, 6), (1, 17, 15, 3), (20, 22, 21), (23, 25, 24), (26, 28, 27), (29, 31, 30), (54, 55, 23, 24), (56, 57, 29, 30), (0, 22, 20, 8, 2), (0, 16, 43, 35), (35, 43, 42, 34), (12, 36, 43, 16), (36, 37, 42, 43), (17, 40, 39, 15), (40, 41, 38, 39), (52, 58, 36, 12), (58, 59, 37, 36), (5, 19, 41, 33), (33, 41, 40, 32), (55, 60, 45, 23), (34, 46, 44, 35), (1, 25, 23, 45, 32), (60, 61, 47, 45), (4, 28, 26, 46, 34), (32, 45, 47, 33), (44, 46, 61, 60), (21, 44, 60, 55), (39, 38, 59, 58), (15, 39, 58, 52), (26, 27, 57, 56), (20, 21, 55, 54), (6, 13, 53, 51), (38, 14, 53, 59), (7, 11, 49, 51), (27, 10, 49, 57), (2, 8, 48, 50), (20, 54, 48, 8), (3, 15, 52, 50), (46, 26, 56, 61)])
me_plane_015.polygons.foreach_set('use_smooth', [True] * 58)
me_plane_015.polygons.foreach_set('material_index', [2, 2, 2, 2, 2, 2, 2, 2, 2, 2, 2, 2, 2, 2, 2, 2, 2, 2, 2, 2, 2, 2, 2, 2, 2, 2, 2, 2, 2, 2, 2, 2, 2, 2, 2, 2, 2, 2, 2, 2, 2, 2, 2, 2, 2, 2, 2, 2, 2, 2, 2, 2, 2, 2, 2, 2, 2, 2])
_k = set([(0, 2), (0, 16), (0, 22), (0, 35), (1, 3), (1, 17), (1, 25), (1, 32), (2, 8), (2, 50), (3, 9), (3, 50), (4, 6), (4, 18), (4, 28), (4, 34), (5, 7), (5, 19), (5, 31), (5, 33), (6, 10), (6, 51), (7, 11), (7, 51), (8, 20), (8, 48), (9, 24), (9, 48), (10, 27), (10, 49), (11, 29), (11, 49), (12, 16), (12, 36), (12, 52), (13, 18), (13, 37), (13, 53), (14, 19), (14, 38), (14, 53), (15, 17), (15, 39), (15, 52), (16, 43), (17, 40), (18, 42), (19, 41), (20, 21), (21, 44), (23, 24), (23, 45), (26, 27), (26, 46), (29, 30), (30, 47), (32, 33), (32, 40), (33, 41), (34, 35), (34, 42), (35, 43), (36, 37), (38, 39), (40, 41), (42, 43), (44, 46), (45, 47)])
me_plane_015.attributes.new('sharp_edge', 'BOOLEAN', 'EDGE').data.foreach_set('value', [ (min(e.vertices), max(e.vertices)) in _k for e in me_plane_015.edges])
_uv = me_plane_015.uv_layers.new(name='UVMap')
_uv.uv.foreach_set('vector', [0.254, 0.7512, 0.3248, 0.7512, 0.3248, 0.874, 0.254, 0.874, 0.5116, 0.7961, 0.5116, 0.7961, 0.5075, 0.7925, 0.8528, 0.7925, 0.8528, 0.7961, 0.7895, 0.8474, 0.7895, 0.8418, 0.2965, 0.8418, 0.2895, 0.8474, 0.6323, 0.8358, 0.7238, 0.8355, 0.7098, 0.8316, 0.7098, 0.8316, 0.6323, 0.8318, 0.5722, 0.874, 0.5502, 0.8723, 0.006497, 0.8723, 0.006693, 0.874, 0.1941, 0.874, 0.1945, 0.8723, 0.1354, 0.8723, 0.1341, 0.874, 0.3049, 0.7512, 0.3049, 0.874, 0.9803, 0.874, 0.9803, 0.7512, 0.5547, 0.8318, 0.5547, 0.8358, 0.4632, 0.8355, 0.4772, 0.8316, 0.4772, 0.8316, 0.6748, 0.8319, 0.6748, 0.8355, 0.4192, 0.8355, 0.4192, 0.8319, 0.3042, 0.7512, 0.9796, 0.7512, 0.9796, 0.874, 0.3042, 0.874, 0.6748, 0.7961, 0.6748, 0.7925, 0.9305, 0.7925, 0.9305, 0.7961, 0.8528, 0.7961, 0.8528, 0.7925, 0.5075, 0.7925, 0.5116, 0.7961, 0.5116, 0.7961, 0.8528, 0.8319, 0.8528, 0.8355, 0.5075, 0.8355, 0.5116, 0.8319, 0.5116, 0.8319, 0.9986, 0.07783, 0.9986, 0.114, 0.3229, 0.114, 0.3229, 0.07783, 0.01329, 0.04625, 0.03646, 0.01011, 0.9935, 0.01011, 0.9704, 0.04625, 0.9704, 0.04625, 0.9935, 0.01011, 0.03646, 0.01011, 0.01329, 0.04625, 0.5722, 0.8742, 0.5502, 0.8725, 0.006497, 0.8725, 0.006693, 0.8742, 0.254, 0.8742, 0.2536, 0.8725, 0.3128, 0.8725, 0.314, 0.8742, 0.7921, 0.8474, 0.792, 0.8418, 0.2972, 0.8418, 0.2902, 0.8474, 0.006693, 0.8742, 0.006497, 0.8725, 0.5502, 0.8725, 0.5722, 0.8742, 0.006693, 0.874, 0.006497, 0.8723, 0.5502, 0.8723, 0.5722, 0.874, 0.7331, 0.8339, 0.7098, 0.8316, 0.7238, 0.8355, 0.7238, 0.8355, 0.7098, 0.8316, 0.7331, 0.8339, 0.4632, 0.8355, 0.4772, 0.8316, 0.4539, 0.8339, 0.4539, 0.8339, 0.4772, 0.8316, 0.4632, 0.8355, 0.1161, 0.7512, 0.1233, 0.7512, 0.1233, 0.874, 0.1161, 0.874, 0.3248, 0.7512, 0.332, 0.7512, 0.332, 0.874, 0.3248, 0.874, 0.5116, 0.8319, 0.5116, 0.8319, 0.5075, 0.8355, 0.8528, 0.8355, 0.8528, 0.8319, 0.1341, 0.8742, 0.1354, 0.8725, 0.1945, 0.8725, 0.1941, 0.8742, 0.1941, 0.8742, 0.1945, 0.8725, 0.2536, 0.8725, 0.254, 0.8742, 0.9935, 0.1185, 0.9704, 0.08238, 0.01329, 0.08238, 0.03646, 0.1185, 0.9704, 0.08238, 0.9704, 0.04625, 0.01329, 0.04625, 0.01329, 0.08238, 0.03646, 0.1185, 0.01329, 0.08238, 0.9704, 0.08238, 0.9935, 0.1185, 0.01329, 0.08238, 0.01329, 0.04625, 0.9704, 0.04625, 0.9704, 0.08238, 0.9986, 0.005564, 0.9986, 0.0417, 0.3229, 0.0417, 0.3229, 0.005564, 0.9986, 0.0417, 0.9986, 0.07783, 0.3229, 0.07783, 0.3229, 0.0417, 0.314, 0.874, 0.3128, 0.8723, 0.2536, 0.8723, 0.254, 0.874, 0.254, 0.874, 0.2536, 0.8723, 0.1945, 0.8723, 0.1941, 0.874, 0.1233, 0.7512, 0.1941, 0.7512, 0.1941, 0.874, 0.1233, 0.874, 0.5547, 0.8318, 0.5547, 0.8358, 0.6323, 0.8358, 0.6323, 0.8318, 0.7098, 0.8316, 0.7098, 0.8316, 0.7238, 0.8355, 0.6323, 0.8358, 0.6323, 0.8318, 0.1941, 0.7512, 0.254, 0.7512, 0.254, 0.874, 0.1941, 0.874, 0.4772, 0.8316, 0.4772, 0.8316, 0.4632, 0.8355, 0.5547, 0.8358, 0.5547, 0.8318, 0.6323, 0.8318, 0.6323, 0.8358, 0.5547, 0.8358, 0.5547, 0.8318, 0.1941, 0.8742, 0.254, 0.8742, 0.254, 0.7518, 0.1941, 0.7518, 0.1233, 0.8742, 0.1941, 0.8742, 0.1941, 0.7518, 0.1233, 0.7518, 0.3223, 0.08238, 0.3223, 0.04625, 0.9981, 0.04625, 0.9981, 0.08238, 0.3223, 0.1185, 0.3223, 0.08238, 0.9981, 0.08238, 0.9981, 0.1185, 0.3248, 0.8742, 0.332, 0.8742, 0.332, 0.7518, 0.3248, 0.7518, 0.1161, 0.8742, 0.1233, 0.8742, 0.1233, 0.7518, 0.1161, 0.7518, 0.2895, 0.8474, 0.2965, 0.8418, 0.7895, 0.8418, 0.7895, 0.8474, 0.3223, 0.04625, 0.3223, 0.01011, 0.9981, 0.01011, 0.9981, 0.04625, 0.4192, 0.7961, 0.4192, 0.7925, 0.6748, 0.7925, 0.6748, 0.7961, 0.3042, 0.8742, 0.9796, 0.8742, 0.9796, 0.7518, 0.3042, 0.7518, 0.9305, 0.8319, 0.9305, 0.8355, 0.6748, 0.8355, 0.6748, 0.8319, 0.3049, 0.8742, 0.3049, 0.7518, 0.9803, 0.7518, 0.9803, 0.8742, 0.2902, 0.8474, 0.2972, 0.8418, 0.792, 0.8418, 0.7921, 0.8474, 0.254, 0.8742, 0.3248, 0.8742, 0.3248, 0.7518, 0.254, 0.7518])
me_plane_015.materials.append(mat_paper_001)
me_plane_015.materials.append(mat_cover_005)
me_plane_015.materials.append(mat_bookstextured)
me_plane_015.use_remesh_fix_poles = True
me_plane_015.use_remesh_preserve_attributes = False
me_plane_015.use_mirror_vertex_groups = False
me_plane_015.update()
me_plane_016 = bpy.data.meshes.new('Plane.016')
me_plane_016.from_pydata([(0.01127, 0.2194, 0.6232), (0.01127, 0.2194, -1.444e-05), (0.01127, -0.2688, 0.6232), (0.01127, -0.2688, -3.594e-10), (0.1237, 0.2194, 0.6232), (0.1237, 0.2194, -1.442e-05), (0.1237, -0.2688, 0.6232), (0.1237, -0.2688, 2.147e-08), (-3.281e-06, -0.2688, 0.6232), (-3.152e-06, -0.2688, -2.547e-09), (0.135, -0.2688, 0.6232), (0.135, -0.2688, 2.366e-08), (0.01205, -0.2527, 0.6188), (0.1229, -0.2527, 0.6188), (0.1229, -0.2527, 0.004345), (0.01205, -0.2527, 0.004345), (0.01205, 0.2196, 0.6188), (0.01205, 0.2196, 0.004345), (0.1229, 0.2196, 0.6188), (0.1229, 0.2196, 0.004345), (-3.281e-06, 0.2253, 0.6232), (0.00451, 0.2291, 0.6232), (0.01127, 0.2194, 0.6232), (0.00451, 0.2291, -1.671e-09), (-3.351e-06, 0.2253, -2.547e-09), (0.01127, 0.2194, -1.444e-05), (0.1305, 0.2291, 0.6232), (0.135, 0.2253, 0.6232), (0.1237, 0.2194, 0.6232), (0.135, 0.2253, 2.366e-08), (0.1305, 0.2291, 2.278e-08), (0.1237, 0.2194, -1.442e-05), (0.04874, 0.2309, -1.444e-05), (0.08622, 0.2309, -1.443e-05), (0.08622, 0.2309, 0.6232), (0.04874, 0.2309, 0.6232), (0.04901, -0.2413, 0.6188), (0.08596, -0.2413, 0.6188), (0.08596, -0.2413, 0.004345), (0.04901, -0.2413, 0.004345), (0.04901, 0.231, 0.004345), (0.08596, 0.231, 0.004345), (0.08596, 0.231, 0.6188), (0.04901, 0.231, 0.6188), (0.04874, 0.2406, 0.6232), (0.04874, 0.2406, 6.916e-09), (0.08622, 0.2406, 0.6232), (0.08622, 0.2406, 1.419e-08), (-3.217e-06, -0.2688, 0.3116), (0.135, -0.2688, 0.3116), (0.01127, -0.2688, 0.3116), (0.1237, -0.2688, 0.3116), (0.01205, -0.2527, 0.3116), (0.1229, -0.2527, 0.3116), (-3.316e-06, 0.2253, 0.3116), (0.00451, 0.2291, 0.3116), (0.1305, 0.2291, 0.3116), (0.135, 0.2253, 0.3116), (0.04901, -0.2413, 0.3116), (0.08596, -0.2413, 0.3116), (0.04874, 0.2406, 0.3116), (0.08622, 0.2406, 0.3116)], [], [(61, 56, 30, 47), (5, 31, 29, 11, 7), (50, 52, 12, 2), (44, 21, 22, 0, 35), (7, 14, 19, 5), (32, 40, 17, 1), (54, 24, 9, 48), (33, 47, 30, 31, 5), (50, 48, 9, 3), (57, 49, 11, 29), (51, 49, 10, 6), (6, 10, 27, 28, 4), (3, 9, 24, 25, 1), (59, 53, 13, 37), (41, 19, 14, 38), (37, 13, 18, 42), (2, 12, 16, 0), (34, 42, 18, 4), (51, 53, 14, 7), (4, 18, 13, 6), (1, 17, 15, 3), (20, 22, 21), (23, 25, 24), (26, 28, 27), (29, 31, 30), (54, 55, 23, 24), (56, 57, 29, 30), (0, 22, 20, 8, 2), (0, 16, 43, 35), (35, 43, 42, 34), (12, 36, 43, 16), (36, 37, 42, 43), (17, 40, 39, 15), (40, 41, 38, 39), (52, 58, 36, 12), (58, 59, 37, 36), (5, 19, 41, 33), (33, 41, 40, 32), (55, 60, 45, 23), (34, 46, 44, 35), (1, 25, 23, 45, 32), (60, 61, 47, 45), (4, 28, 26, 46, 34), (32, 45, 47, 33), (44, 46, 61, 60), (21, 44, 60, 55), (39, 38, 59, 58), (15, 39, 58, 52), (26, 27, 57, 56), (20, 21, 55, 54), (6, 13, 53, 51), (38, 14, 53, 59), (7, 11, 49, 51), (27, 10, 49, 57), (2, 8, 48, 50), (20, 54, 48, 8), (3, 15, 52, 50), (46, 26, 56, 61)])
me_plane_016.polygons.foreach_set('use_smooth', [True] * 58)
me_plane_016.polygons.foreach_set('material_index', [2, 2, 2, 2, 2, 2, 2, 2, 2, 2, 2, 2, 2, 2, 2, 2, 2, 2, 2, 2, 2, 2, 2, 2, 2, 2, 2, 2, 2, 2, 2, 2, 2, 2, 2, 2, 2, 2, 2, 2, 2, 2, 2, 2, 2, 2, 2, 2, 2, 2, 2, 2, 2, 2, 2, 2, 2, 2])
_k = set([(0, 2), (0, 16), (0, 22), (0, 35), (1, 3), (1, 17), (1, 25), (1, 32), (2, 8), (2, 50), (3, 9), (3, 50), (4, 6), (4, 18), (4, 28), (4, 34), (5, 7), (5, 19), (5, 31), (5, 33), (6, 10), (6, 51), (7, 11), (7, 51), (8, 20), (8, 48), (9, 24), (9, 48), (10, 27), (10, 49), (11, 29), (11, 49), (12, 16), (12, 36), (12, 52), (13, 18), (13, 37), (13, 53), (14, 19), (14, 38), (14, 53), (15, 17), (15, 39), (15, 52), (16, 43), (17, 40), (18, 42), (19, 41), (20, 21), (21, 44), (23, 24), (23, 45), (26, 27), (26, 46), (29, 30), (30, 47), (32, 33), (32, 40), (33, 41), (34, 35), (34, 42), (35, 43), (36, 37), (38, 39), (40, 41), (42, 43), (44, 46), (45, 47)])
me_plane_016.attributes.new('sharp_edge', 'BOOLEAN', 'EDGE').data.foreach_set('value', [ (min(e.vertices), max(e.vertices)) in _k for e in me_plane_016.edges])
_uv = me_plane_016.uv_layers.new(name='UVMap')
_uv.uv.foreach_set('vector', [0.254, 0.8777, 0.3248, 0.8777, 0.3248, 0.9986, 0.254, 0.9986, 0.5116, 0.9208, 0.5116, 0.9208, 0.5075, 0.9172, 0.8528, 0.9172, 0.8528, 0.9208, 0.7895, 0.972, 0.7895, 0.9665, 0.2965, 0.9665, 0.2895, 0.972, 0.6323, 0.9604, 0.7238, 0.9601, 0.7098, 0.9562, 0.7098, 0.9562, 0.6323, 0.9565, 0.5722, 0.9986, 0.5502, 0.9969, 0.006497, 0.9969, 0.006693, 0.9987, 0.1941, 0.9987, 0.1945, 0.9969, 0.1354, 0.9969, 0.1341, 0.9987, 0.3049, 0.8777, 0.3049, 0.9986, 0.9803, 0.9986, 0.9803, 0.8777, 0.5547, 0.9565, 0.5547, 0.9604, 0.4632, 0.9601, 0.4772, 0.9562, 0.4772, 0.9562, 0.6748, 0.9566, 0.6748, 0.9602, 0.4192, 0.9602, 0.4192, 0.9566, 0.3042, 0.8777, 0.9796, 0.8777, 0.9796, 0.9986, 0.3042, 0.9986, 0.6748, 0.9208, 0.6748, 0.9172, 0.9305, 0.9172, 0.9305, 0.9208, 0.8528, 0.9208, 0.8528, 0.9172, 0.5075, 0.9172, 0.5116, 0.9208, 0.5116, 0.9208, 0.8528, 0.9566, 0.8528, 0.9602, 0.5075, 0.9602, 0.5116, 0.9566, 0.5116, 0.9566, 0.9986, 0.07783, 0.9986, 0.114, 0.3229, 0.114, 0.3229, 0.07783, 0.01329, 0.04625, 0.03646, 0.01011, 0.9935, 0.01011, 0.9704, 0.04625, 0.9704, 0.04625, 0.9935, 0.01011, 0.03646, 0.01011, 0.01329, 0.04625, 0.5722, 0.9988, 0.5502, 0.9971, 0.006497, 0.9971, 0.006693, 0.9988, 0.254, 0.9988, 0.2536, 0.9971, 0.3128, 0.9971, 0.314, 0.9988, 0.7921, 0.972, 0.792, 0.9665, 0.2972, 0.9665, 0.2902, 0.972, 0.006693, 0.9988, 0.006497, 0.9971, 0.5502, 0.9971, 0.5722, 0.9988, 0.006693, 0.9987, 0.006497, 0.9969, 0.5502, 0.9969, 0.5722, 0.9986, 0.7331, 0.9586, 0.7098, 0.9562, 0.7238, 0.9601, 0.7238, 0.9601, 0.7098, 0.9562, 0.7331, 0.9586, 0.4632, 0.9601, 0.4772, 0.9562, 0.4539, 0.9586, 0.4539, 0.9586, 0.4772, 0.9562, 0.4632, 0.9601, 0.1161, 0.8777, 0.1233, 0.8777, 0.1233, 0.9986, 0.1161, 0.9986, 0.3248, 0.8777, 0.332, 0.8777, 0.332, 0.9986, 0.3248, 0.9986, 0.5116, 0.9566, 0.5116, 0.9566, 0.5075, 0.9602, 0.8528, 0.9602, 0.8528, 0.9566, 0.1341, 0.9988, 0.1354, 0.9971, 0.1945, 0.9971, 0.1941, 0.9988, 0.1941, 0.9988, 0.1945, 0.9971, 0.2536, 0.9971, 0.254, 0.9988, 0.9935, 0.1185, 0.9704, 0.08238, 0.01329, 0.08238, 0.03646, 0.1185, 0.9704, 0.08238, 0.9704, 0.04625, 0.01329, 0.04625, 0.01329, 0.08238, 0.03646, 0.1185, 0.01329, 0.08238, 0.9704, 0.08238, 0.9935, 0.1185, 0.01329, 0.08238, 0.01329, 0.04625, 0.9704, 0.04625, 0.9704, 0.08238, 0.9986, 0.005564, 0.9986, 0.0417, 0.3229, 0.0417, 0.3229, 0.005564, 0.9986, 0.0417, 0.9986, 0.07783, 0.3229, 0.07783, 0.3229, 0.0417, 0.314, 0.9987, 0.3128, 0.9969, 0.2536, 0.9969, 0.254, 0.9987, 0.254, 0.9987, 0.2536, 0.9969, 0.1945, 0.9969, 0.1941, 0.9987, 0.1233, 0.8777, 0.1941, 0.8777, 0.1941, 0.9986, 0.1233, 0.9986, 0.5547, 0.9565, 0.5547, 0.9604, 0.6323, 0.9604, 0.6323, 0.9565, 0.7098, 0.9562, 0.7098, 0.9562, 0.7238, 0.9601, 0.6323, 0.9604, 0.6323, 0.9565, 0.1941, 0.8777, 0.254, 0.8777, 0.254, 0.9986, 0.1941, 0.9986, 0.4772, 0.9562, 0.4772, 0.9562, 0.4632, 0.9601, 0.5547, 0.9604, 0.5547, 0.9565, 0.6323, 0.9565, 0.6323, 0.9604, 0.5547, 0.9604, 0.5547, 0.9565, 0.1941, 0.9988, 0.254, 0.9988, 0.254, 0.8784, 0.1941, 0.8784, 0.1233, 0.9988, 0.1941, 0.9988, 0.1941, 0.8784, 0.1233, 0.8784, 0.3223, 0.08238, 0.3223, 0.04625, 0.9981, 0.04625, 0.9981, 0.08238, 0.3223, 0.1185, 0.3223, 0.08238, 0.9981, 0.08238, 0.9981, 0.1185, 0.3248, 0.9988, 0.332, 0.9988, 0.332, 0.8784, 0.3248, 0.8784, 0.1161, 0.9988, 0.1233, 0.9988, 0.1233, 0.8784, 0.1161, 0.8784, 0.2895, 0.972, 0.2965, 0.9665, 0.7895, 0.9665, 0.7895, 0.972, 0.3223, 0.04625, 0.3223, 0.01011, 0.9981, 0.01011, 0.9981, 0.04625, 0.4192, 0.9208, 0.4192, 0.9172, 0.6748, 0.9172, 0.6748, 0.9208, 0.3042, 0.9988, 0.9796, 0.9988, 0.9796, 0.8784, 0.3042, 0.8784, 0.9305, 0.9566, 0.9305, 0.9602, 0.6748, 0.9602, 0.6748, 0.9566, 0.3049, 0.9988, 0.3049, 0.8784, 0.9803, 0.8784, 0.9803, 0.9988, 0.2902, 0.972, 0.2972, 0.9665, 0.792, 0.9665, 0.7921, 0.972, 0.254, 0.9988, 0.3248, 0.9988, 0.3248, 0.8784, 0.254, 0.8784])
me_plane_016.materials.append(mat_paper_001)
me_plane_016.materials.append(mat_cover_005)
me_plane_016.materials.append(mat_bookstextured)
me_plane_016.use_remesh_fix_poles = True
me_plane_016.use_remesh_preserve_attributes = False
me_plane_016.use_mirror_vertex_groups = False
me_plane_016.update()
me_plane_017 = bpy.data.meshes.new('Plane.017')
me_plane_017.from_pydata([(0.01117, 0.2202, 0.6721), (0.01117, 0.2202, -1.558e-05), (0.01117, -0.2697, 0.6721), (0.01117, -0.2697, -3.876e-10), (0.1226, 0.2202, 0.6721), (0.1226, 0.2202, -1.555e-05), (0.1226, -0.2697, 0.6721), (0.1226, -0.2697, 2.315e-08), (-3.252e-06, -0.2697, 0.6721), (-3.125e-06, -0.2697, -2.747e-09), (0.1338, -0.2697, 0.6721), (0.1338, -0.2697, 2.551e-08), (0.01195, -0.2535, 0.6674), (0.1218, -0.2535, 0.6674), (0.1218, -0.2535, 0.004686), (0.01195, -0.2535, 0.004686), (0.01195, 0.2203, 0.6674), (0.01195, 0.2203, 0.004686), (0.1218, 0.2203, 0.6674), (0.1218, 0.2203, 0.004686), (-3.252e-06, 0.226, 0.6721), (0.00447, 0.2299, 0.6721), (0.01117, 0.2202, 0.6721), (0.00447, 0.2299, -1.802e-09), (-3.321e-06, 0.226, -2.747e-09), (0.01117, 0.2202, -1.558e-05), (0.1293, 0.2299, 0.6721), (0.1338, 0.226, 0.6721), (0.1226, 0.2202, 0.6721), (0.1338, 0.226, 2.551e-08), (0.1293, 0.2299, 2.457e-08), (0.1226, 0.2202, -1.555e-05), (0.04831, 0.2317, -1.557e-05), (0.08546, 0.2317, -1.556e-05), (0.08546, 0.2317, 0.6721), (0.04831, 0.2317, 0.6721), (0.04857, -0.2421, 0.6674), (0.0852, -0.2421, 0.6674), (0.0852, -0.2421, 0.004686), (0.04857, -0.2421, 0.004686), (0.04857, 0.2318, 0.004686), (0.0852, 0.2318, 0.004686), (0.0852, 0.2318, 0.6674), (0.04857, 0.2318, 0.6674), (0.04831, 0.2414, 0.6721), (0.04831, 0.2414, 7.459e-09), (0.08546, 0.2414, 0.6721), (0.08546, 0.2414, 1.531e-08), (-3.188e-06, -0.2697, 0.336), (0.1338, -0.2697, 0.336), (0.01117, -0.2697, 0.336), (0.1226, -0.2697, 0.336), (0.01195, -0.2535, 0.336), (0.1218, -0.2535, 0.336), (-3.287e-06, 0.226, 0.336), (0.00447, 0.2299, 0.336), (0.1293, 0.2299, 0.336), (0.1338, 0.226, 0.336), (0.04857, -0.2421, 0.336), (0.0852, -0.2421, 0.336), (0.04831, 0.2414, 0.336), (0.08546, 0.2414, 0.336)], [], [(61, 56, 30, 47), (5, 31, 29, 11, 7), (50, 52, 12, 2), (44, 21, 22, 0, 35), (7, 14, 19, 5), (32, 40, 17, 1), (54, 24, 9, 48), (33, 47, 30, 31, 5), (50, 48, 9, 3), (57, 49, 11, 29), (51, 49, 10, 6), (6, 10, 27, 28, 4), (3, 9, 24, 25, 1), (59, 53, 13, 37), (41, 19, 14, 38), (37, 13, 18, 42), (2, 12, 16, 0), (34, 42, 18, 4), (51, 53, 14, 7), (4, 18, 13, 6), (1, 17, 15, 3), (20, 22, 21), (23, 25, 24), (26, 28, 27), (29, 31, 30), (54, 55, 23, 24), (56, 57, 29, 30), (0, 22, 20, 8, 2), (0, 16, 43, 35), (35, 43, 42, 34), (12, 36, 43, 16), (36, 37, 42, 43), (17, 40, 39, 15), (40, 41, 38, 39), (52, 58, 36, 12), (58, 59, 37, 36), (5, 19, 41, 33), (33, 41, 40, 32), (55, 60, 45, 23), (34, 46, 44, 35), (1, 25, 23, 45, 32), (60, 61, 47, 45), (4, 28, 26, 46, 34), (32, 45, 47, 33), (44, 46, 61, 60), (21, 44, 60, 55), (39, 38, 59, 58), (15, 39, 58, 52), (26, 27, 57, 56), (20, 21, 55, 54), (6, 13, 53, 51), (38, 14, 53, 59), (7, 11, 49, 51), (27, 10, 49, 57), (2, 8, 48, 50), (20, 54, 48, 8), (3, 15, 52, 50), (46, 26, 56, 61)])
me_plane_017.polygons.foreach_set('use_smooth', [True] * 58)
me_plane_017.polygons.foreach_set('material_index', [2, 2, 2, 2, 2, 2, 2, 2, 2, 2, 2, 2, 2, 2, 2, 2, 2, 2, 2, 2, 2, 2, 2, 2, 2, 2, 2, 2, 2, 2, 2, 2, 2, 2, 2, 2, 2, 2, 2, 2, 2, 2, 2, 2, 2, 2, 2, 2, 2, 2, 2, 2, 2, 2, 2, 2, 2, 2])
_k = set([(0, 2), (0, 16), (0, 22), (0, 35), (1, 3), (1, 17), (1, 25), (1, 32), (2, 8), (2, 50), (3, 9), (3, 50), (4, 6), (4, 18), (4, 28), (4, 34), (5, 7), (5, 19), (5, 31), (5, 33), (6, 10), (6, 51), (7, 11), (7, 51), (8, 20), (8, 48), (9, 24), (9, 48), (10, 27), (10, 49), (11, 29), (11, 49), (12, 16), (12, 36), (12, 52), (13, 18), (13, 37), (13, 53), (14, 19), (14, 38), (14, 53), (15, 17), (15, 39), (15, 52), (16, 43), (17, 40), (18, 42), (19, 41), (20, 21), (21, 44), (23, 24), (23, 45), (26, 27), (26, 46), (29, 30), (30, 47), (32, 33), (32, 40), (33, 41), (34, 35), (34, 42), (35, 43), (36, 37), (38, 39), (40, 41), (42, 43), (44, 46), (45, 47)])
me_plane_017.attributes.new('sharp_edge', 'BOOLEAN', 'EDGE').data.foreach_set('value', [ (min(e.vertices), max(e.vertices)) in _k for e in me_plane_017.edges])
_uv = me_plane_017.uv_layers.new(name='UVMap')
_uv.uv.foreach_set('vector', [0.254, 0.7512, 0.3248, 0.7512, 0.3248, 0.874, 0.254, 0.874, 0.5116, 0.7961, 0.5116, 0.7961, 0.5075, 0.7925, 0.8528, 0.7925, 0.8528, 0.7961, 0.7895, 0.8474, 0.7895, 0.8418, 0.2965, 0.8418, 0.2895, 0.8474, 0.6323, 0.8358, 0.7238, 0.8355, 0.7098, 0.8316, 0.7098, 0.8316, 0.6323, 0.8318, 0.5722, 0.874, 0.5502, 0.8723, 0.006497, 0.8723, 0.006693, 0.874, 0.1941, 0.874, 0.1945, 0.8723, 0.1354, 0.8723, 0.1341, 0.874, 0.3049, 0.7512, 0.3049, 0.874, 0.9803, 0.874, 0.9803, 0.7512, 0.5547, 0.8318, 0.5547, 0.8358, 0.4632, 0.8355, 0.4772, 0.8316, 0.4772, 0.8316, 0.6748, 0.8319, 0.6748, 0.8355, 0.4192, 0.8355, 0.4192, 0.8319, 0.3042, 0.7512, 0.9796, 0.7512, 0.9796, 0.874, 0.3042, 0.874, 0.6748, 0.7961, 0.6748, 0.7925, 0.9305, 0.7925, 0.9305, 0.7961, 0.8528, 0.7961, 0.8528, 0.7925, 0.5075, 0.7925, 0.5116, 0.7961, 0.5116, 0.7961, 0.8528, 0.8319, 0.8528, 0.8355, 0.5075, 0.8355, 0.5116, 0.8319, 0.5116, 0.8319, 0.9986, 0.07783, 0.9986, 0.114, 0.3229, 0.114, 0.3229, 0.07783, 0.01329, 0.04625, 0.03646, 0.01011, 0.9935, 0.01011, 0.9704, 0.04625, 0.9704, 0.04625, 0.9935, 0.01011, 0.03646, 0.01011, 0.01329, 0.04625, 0.5722, 0.8742, 0.5502, 0.8725, 0.006497, 0.8725, 0.006693, 0.8742, 0.254, 0.8742, 0.2536, 0.8725, 0.3128, 0.8725, 0.314, 0.8742, 0.7921, 0.8474, 0.792, 0.8418, 0.2972, 0.8418, 0.2902, 0.8474, 0.006693, 0.8742, 0.006497, 0.8725, 0.5502, 0.8725, 0.5722, 0.8742, 0.006693, 0.874, 0.006497, 0.8723, 0.5502, 0.8723, 0.5722, 0.874, 0.7331, 0.8339, 0.7098, 0.8316, 0.7238, 0.8355, 0.7238, 0.8355, 0.7098, 0.8316, 0.7331, 0.8339, 0.4632, 0.8355, 0.4772, 0.8316, 0.4539, 0.8339, 0.4539, 0.8339, 0.4772, 0.8316, 0.4632, 0.8355, 0.1161, 0.7512, 0.1233, 0.7512, 0.1233, 0.874, 0.1161, 0.874, 0.3248, 0.7512, 0.332, 0.7512, 0.332, 0.874, 0.3248, 0.874, 0.5116, 0.8319, 0.5116, 0.8319, 0.5075, 0.8355, 0.8528, 0.8355, 0.8528, 0.8319, 0.1341, 0.8742, 0.1354, 0.8725, 0.1945, 0.8725, 0.1941, 0.8742, 0.1941, 0.8742, 0.1945, 0.8725, 0.2536, 0.8725, 0.254, 0.8742, 0.9935, 0.1185, 0.9704, 0.08238, 0.01329, 0.08238, 0.03646, 0.1185, 0.9704, 0.08238, 0.9704, 0.04625, 0.01329, 0.04625, 0.01329, 0.08238, 0.03646, 0.1185, 0.01329, 0.08238, 0.9704, 0.08238, 0.9935, 0.1185, 0.01329, 0.08238, 0.01329, 0.04625, 0.9704, 0.04625, 0.9704, 0.08238, 0.9986, 0.005564, 0.9986, 0.0417, 0.3229, 0.0417, 0.3229, 0.005564, 0.9986, 0.0417, 0.9986, 0.07783, 0.3229, 0.07783, 0.3229, 0.0417, 0.314, 0.874, 0.3128, 0.8723, 0.2536, 0.8723, 0.254, 0.874, 0.254, 0.874, 0.2536, 0.8723, 0.1945, 0.8723, 0.1941, 0.874, 0.1233, 0.7512, 0.1941, 0.7512, 0.1941, 0.874, 0.1233, 0.874, 0.5547, 0.8318, 0.5547, 0.8358, 0.6323, 0.8358, 0.6323, 0.8318, 0.7098, 0.8316, 0.7098, 0.8316, 0.7238, 0.8355, 0.6323, 0.8358, 0.6323, 0.8318, 0.1941, 0.7512, 0.254, 0.7512, 0.254, 0.874, 0.1941, 0.874, 0.4772, 0.8316, 0.4772, 0.8316, 0.4632, 0.8355, 0.5547, 0.8358, 0.5547, 0.8318, 0.6323, 0.8318, 0.6323, 0.8358, 0.5547, 0.8358, 0.5547, 0.8318, 0.1941, 0.8742, 0.254, 0.8742, 0.254, 0.7518, 0.1941, 0.7518, 0.1233, 0.8742, 0.1941, 0.8742, 0.1941, 0.7518, 0.1233, 0.7518, 0.3223, 0.08238, 0.3223, 0.04625, 0.9981, 0.04625, 0.9981, 0.08238, 0.3223, 0.1185, 0.3223, 0.08238, 0.9981, 0.08238, 0.9981, 0.1185, 0.3248, 0.8742, 0.332, 0.8742, 0.332, 0.7518, 0.3248, 0.7518, 0.1161, 0.8742, 0.1233, 0.8742, 0.1233, 0.7518, 0.1161, 0.7518, 0.2895, 0.8474, 0.2965, 0.8418, 0.7895, 0.8418, 0.7895, 0.8474, 0.3223, 0.04625, 0.3223, 0.01011, 0.9981, 0.01011, 0.9981, 0.04625, 0.4192, 0.7961, 0.4192, 0.7925, 0.6748, 0.7925, 0.6748, 0.7961, 0.3042, 0.8742, 0.9796, 0.8742, 0.9796, 0.7518, 0.3042, 0.7518, 0.9305, 0.8319, 0.9305, 0.8355, 0.6748, 0.8355, 0.6748, 0.8319, 0.3049, 0.8742, 0.3049, 0.7518, 0.9803, 0.7518, 0.9803, 0.8742, 0.2902, 0.8474, 0.2972, 0.8418, 0.792, 0.8418, 0.7921, 0.8474, 0.254, 0.8742, 0.3248, 0.8742, 0.3248, 0.7518, 0.254, 0.7518])
me_plane_017.materials.append(mat_paper_001)
me_plane_017.materials.append(mat_cover_005)
me_plane_017.materials.append(mat_bookstextured)
me_plane_017.use_remesh_fix_poles = True
me_plane_017.use_remesh_preserve_attributes = False
me_plane_017.use_mirror_vertex_groups = False
me_plane_017.update()
me_plane_018 = bpy.data.meshes.new('Plane.018')
me_plane_018.from_pydata([(0.01117, 0.2202, 0.6721), (0.01117, 0.2202, -1.558e-05), (0.01117, -0.2697, 0.6721), (0.01117, -0.2697, -3.876e-10), (0.1226, 0.2202, 0.6721), (0.1226, 0.2202, -1.555e-05), (0.1226, -0.2697, 0.6721), (0.1226, -0.2697, 2.315e-08), (-3.252e-06, -0.2697, 0.6721), (-3.125e-06, -0.2697, -2.747e-09), (0.1338, -0.2697, 0.6721), (0.1338, -0.2697, 2.551e-08), (0.01195, -0.2535, 0.6674), (0.1218, -0.2535, 0.6674), (0.1218, -0.2535, 0.004686), (0.01195, -0.2535, 0.004686), (0.01195, 0.2203, 0.6674), (0.01195, 0.2203, 0.004686), (0.1218, 0.2203, 0.6674), (0.1218, 0.2203, 0.004686), (-3.252e-06, 0.226, 0.6721), (0.00447, 0.2299, 0.6721), (0.01117, 0.2202, 0.6721), (0.00447, 0.2299, -1.802e-09), (-3.321e-06, 0.226, -2.747e-09), (0.01117, 0.2202, -1.558e-05), (0.1293, 0.2299, 0.6721), (0.1338, 0.226, 0.6721), (0.1226, 0.2202, 0.6721), (0.1338, 0.226, 2.551e-08), (0.1293, 0.2299, 2.457e-08), (0.1226, 0.2202, -1.555e-05), (0.04831, 0.2317, -1.557e-05), (0.08546, 0.2317, -1.556e-05), (0.08546, 0.2317, 0.6721), (0.04831, 0.2317, 0.6721), (0.04857, -0.2421, 0.6674), (0.0852, -0.2421, 0.6674), (0.0852, -0.2421, 0.004686), (0.04857, -0.2421, 0.004686), (0.04857, 0.2318, 0.004686), (0.0852, 0.2318, 0.004686), (0.0852, 0.2318, 0.6674), (0.04857, 0.2318, 0.6674), (0.04831, 0.2414, 0.6721), (0.04831, 0.2414, 7.459e-09), (0.08546, 0.2414, 0.6721), (0.08546, 0.2414, 1.531e-08), (-3.188e-06, -0.2697, 0.336), (0.1338, -0.2697, 0.336), (0.01117, -0.2697, 0.336), (0.1226, -0.2697, 0.336), (0.01195, -0.2535, 0.336), (0.1218, -0.2535, 0.336), (-3.287e-06, 0.226, 0.336), (0.00447, 0.2299, 0.336), (0.1293, 0.2299, 0.336), (0.1338, 0.226, 0.336), (0.04857, -0.2421, 0.336), (0.0852, -0.2421, 0.336), (0.04831, 0.2414, 0.336), (0.08546, 0.2414, 0.336)], [], [(61, 56, 30, 47), (5, 31, 29, 11, 7), (50, 52, 12, 2), (44, 21, 22, 0, 35), (7, 14, 19, 5), (32, 40, 17, 1), (54, 24, 9, 48), (33, 47, 30, 31, 5), (50, 48, 9, 3), (57, 49, 11, 29), (51, 49, 10, 6), (6, 10, 27, 28, 4), (3, 9, 24, 25, 1), (59, 53, 13, 37), (41, 19, 14, 38), (37, 13, 18, 42), (2, 12, 16, 0), (34, 42, 18, 4), (51, 53, 14, 7), (4, 18, 13, 6), (1, 17, 15, 3), (20, 22, 21), (23, 25, 24), (26, 28, 27), (29, 31, 30), (54, 55, 23, 24), (56, 57, 29, 30), (0, 22, 20, 8, 2), (0, 16, 43, 35), (35, 43, 42, 34), (12, 36, 43, 16), (36, 37, 42, 43), (17, 40, 39, 15), (40, 41, 38, 39), (52, 58, 36, 12), (58, 59, 37, 36), (5, 19, 41, 33), (33, 41, 40, 32), (55, 60, 45, 23), (34, 46, 44, 35), (1, 25, 23, 45, 32), (60, 61, 47, 45), (4, 28, 26, 46, 34), (32, 45, 47, 33), (44, 46, 61, 60), (21, 44, 60, 55), (39, 38, 59, 58), (15, 39, 58, 52), (26, 27, 57, 56), (20, 21, 55, 54), (6, 13, 53, 51), (38, 14, 53, 59), (7, 11, 49, 51), (27, 10, 49, 57), (2, 8, 48, 50), (20, 54, 48, 8), (3, 15, 52, 50), (46, 26, 56, 61)])
me_plane_018.polygons.foreach_set('use_smooth', [True] * 58)
me_plane_018.polygons.foreach_set('material_index', [2, 2, 2, 2, 2, 2, 2, 2, 2, 2, 2, 2, 2, 2, 2, 2, 2, 2, 2, 2, 2, 2, 2, 2, 2, 2, 2, 2, 2, 2, 2, 2, 2, 2, 2, 2, 2, 2, 2, 2, 2, 2, 2, 2, 2, 2, 2, 2, 2, 2, 2, 2, 2, 2, 2, 2, 2, 2])
_k = set([(0, 2), (0, 16), (0, 22), (0, 35), (1, 3), (1, 17), (1, 25), (1, 32), (2, 8), (2, 50), (3, 9), (3, 50), (4, 6), (4, 18), (4, 28), (4, 34), (5, 7), (5, 19), (5, 31), (5, 33), (6, 10), (6, 51), (7, 11), (7, 51), (8, 20), (8, 48), (9, 24), (9, 48), (10, 27), (10, 49), (11, 29), (11, 49), (12, 16), (12, 36), (12, 52), (13, 18), (13, 37), (13, 53), (14, 19), (14, 38), (14, 53), (15, 17), (15, 39), (15, 52), (16, 43), (17, 40), (18, 42), (19, 41), (20, 21), (21, 44), (23, 24), (23, 45), (26, 27), (26, 46), (29, 30), (30, 47), (32, 33), (32, 40), (33, 41), (34, 35), (34, 42), (35, 43), (36, 37), (38, 39), (40, 41), (42, 43), (44, 46), (45, 47)])
me_plane_018.attributes.new('sharp_edge', 'BOOLEAN', 'EDGE').data.foreach_set('value', [ (min(e.vertices), max(e.vertices)) in _k for e in me_plane_018.edges])
_uv = me_plane_018.uv_layers.new(name='UVMap')
_uv.uv.foreach_set('vector', [0.254, 0.7512, 0.3248, 0.7512, 0.3248, 0.874, 0.254, 0.874, 0.5116, 0.7961, 0.5116, 0.7961, 0.5075, 0.7925, 0.8528, 0.7925, 0.8528, 0.7961, 0.7895, 0.8474, 0.7895, 0.8418, 0.2965, 0.8418, 0.2895, 0.8474, 0.6323, 0.8358, 0.7238, 0.8355, 0.7098, 0.8316, 0.7098, 0.8316, 0.6323, 0.8318, 0.5722, 0.874, 0.5502, 0.8723, 0.006497, 0.8723, 0.006693, 0.874, 0.1941, 0.874, 0.1945, 0.8723, 0.1354, 0.8723, 0.1341, 0.874, 0.3049, 0.7512, 0.3049, 0.874, 0.9803, 0.874, 0.9803, 0.7512, 0.5547, 0.8318, 0.5547, 0.8358, 0.4632, 0.8355, 0.4772, 0.8316, 0.4772, 0.8316, 0.6748, 0.8319, 0.6748, 0.8355, 0.4192, 0.8355, 0.4192, 0.8319, 0.3042, 0.7512, 0.9796, 0.7512, 0.9796, 0.874, 0.3042, 0.874, 0.6748, 0.7961, 0.6748, 0.7925, 0.9305, 0.7925, 0.9305, 0.7961, 0.8528, 0.7961, 0.8528, 0.7925, 0.5075, 0.7925, 0.5116, 0.7961, 0.5116, 0.7961, 0.8528, 0.8319, 0.8528, 0.8355, 0.5075, 0.8355, 0.5116, 0.8319, 0.5116, 0.8319, 0.9986, 0.07783, 0.9986, 0.114, 0.3229, 0.114, 0.3229, 0.07783, 0.01329, 0.04625, 0.03646, 0.01011, 0.9935, 0.01011, 0.9704, 0.04625, 0.9704, 0.04625, 0.9935, 0.01011, 0.03646, 0.01011, 0.01329, 0.04625, 0.5722, 0.8742, 0.5502, 0.8725, 0.006497, 0.8725, 0.006693, 0.8742, 0.254, 0.8742, 0.2536, 0.8725, 0.3128, 0.8725, 0.314, 0.8742, 0.7921, 0.8474, 0.792, 0.8418, 0.2972, 0.8418, 0.2902, 0.8474, 0.006693, 0.8742, 0.006497, 0.8725, 0.5502, 0.8725, 0.5722, 0.8742, 0.006693, 0.874, 0.006497, 0.8723, 0.5502, 0.8723, 0.5722, 0.874, 0.7331, 0.8339, 0.7098, 0.8316, 0.7238, 0.8355, 0.7238, 0.8355, 0.7098, 0.8316, 0.7331, 0.8339, 0.4632, 0.8355, 0.4772, 0.8316, 0.4539, 0.8339, 0.4539, 0.8339, 0.4772, 0.8316, 0.4632, 0.8355, 0.1161, 0.7512, 0.1233, 0.7512, 0.1233, 0.874, 0.1161, 0.874, 0.3248, 0.7512, 0.332, 0.7512, 0.332, 0.874, 0.3248, 0.874, 0.5116, 0.8319, 0.5116, 0.8319, 0.5075, 0.8355, 0.8528, 0.8355, 0.8528, 0.8319, 0.1341, 0.8742, 0.1354, 0.8725, 0.1945, 0.8725, 0.1941, 0.8742, 0.1941, 0.8742, 0.1945, 0.8725, 0.2536, 0.8725, 0.254, 0.8742, 0.9935, 0.1185, 0.9704, 0.08238, 0.01329, 0.08238, 0.03646, 0.1185, 0.9704, 0.08238, 0.9704, 0.04625, 0.01329, 0.04625, 0.01329, 0.08238, 0.03646, 0.1185, 0.01329, 0.08238, 0.9704, 0.08238, 0.9935, 0.1185, 0.01329, 0.08238, 0.01329, 0.04625, 0.9704, 0.04625, 0.9704, 0.08238, 0.9986, 0.005564, 0.9986, 0.0417, 0.3229, 0.0417, 0.3229, 0.005564, 0.9986, 0.0417, 0.9986, 0.07783, 0.3229, 0.07783, 0.3229, 0.0417, 0.314, 0.874, 0.3128, 0.8723, 0.2536, 0.8723, 0.254, 0.874, 0.254, 0.874, 0.2536, 0.8723, 0.1945, 0.8723, 0.1941, 0.874, 0.1233, 0.7512, 0.1941, 0.7512, 0.1941, 0.874, 0.1233, 0.874, 0.5547, 0.8318, 0.5547, 0.8358, 0.6323, 0.8358, 0.6323, 0.8318, 0.7098, 0.8316, 0.7098, 0.8316, 0.7238, 0.8355, 0.6323, 0.8358, 0.6323, 0.8318, 0.1941, 0.7512, 0.254, 0.7512, 0.254, 0.874, 0.1941, 0.874, 0.4772, 0.8316, 0.4772, 0.8316, 0.4632, 0.8355, 0.5547, 0.8358, 0.5547, 0.8318, 0.6323, 0.8318, 0.6323, 0.8358, 0.5547, 0.8358, 0.5547, 0.8318, 0.1941, 0.8742, 0.254, 0.8742, 0.254, 0.7518, 0.1941, 0.7518, 0.1233, 0.8742, 0.1941, 0.8742, 0.1941, 0.7518, 0.1233, 0.7518, 0.3223, 0.08238, 0.3223, 0.04625, 0.9981, 0.04625, 0.9981, 0.08238, 0.3223, 0.1185, 0.3223, 0.08238, 0.9981, 0.08238, 0.9981, 0.1185, 0.3248, 0.8742, 0.332, 0.8742, 0.332, 0.7518, 0.3248, 0.7518, 0.1161, 0.8742, 0.1233, 0.8742, 0.1233, 0.7518, 0.1161, 0.7518, 0.2895, 0.8474, 0.2965, 0.8418, 0.7895, 0.8418, 0.7895, 0.8474, 0.3223, 0.04625, 0.3223, 0.01011, 0.9981, 0.01011, 0.9981, 0.04625, 0.4192, 0.7961, 0.4192, 0.7925, 0.6748, 0.7925, 0.6748, 0.7961, 0.3042, 0.8742, 0.9796, 0.8742, 0.9796, 0.7518, 0.3042, 0.7518, 0.9305, 0.8319, 0.9305, 0.8355, 0.6748, 0.8355, 0.6748, 0.8319, 0.3049, 0.8742, 0.3049, 0.7518, 0.9803, 0.7518, 0.9803, 0.8742, 0.2902, 0.8474, 0.2972, 0.8418, 0.792, 0.8418, 0.7921, 0.8474, 0.254, 0.8742, 0.3248, 0.8742, 0.3248, 0.7518, 0.254, 0.7518])
me_plane_018.materials.append(mat_paper_001)
me_plane_018.materials.append(mat_cover_005)
me_plane_018.materials.append(mat_bookstextured)
me_plane_018.use_remesh_fix_poles = True
me_plane_018.use_remesh_preserve_attributes = False
me_plane_018.use_mirror_vertex_groups = False
me_plane_018.update()
me_plane_019 = bpy.data.meshes.new('Plane.019')
me_plane_019.from_pydata([(0.01352, 0.2212, 0.7425), (0.01352, 0.2212, -1.721e-05), (0.01352, -0.2709, 0.7425), (0.01352, -0.2709, -4.283e-10), (0.1485, 0.2212, 0.7425), (0.1485, 0.2212, -1.718e-05), (0.1485, -0.2709, 0.7425), (0.1485, -0.2709, 2.558e-08), (-3.938e-06, -0.2709, 0.7425), (-3.785e-06, -0.2709, -3.035e-09), (0.162, -0.2709, 0.7425), (0.162, -0.2709, 2.819e-08), (0.01447, -0.2547, 0.7373), (0.1476, -0.2547, 0.7373), (0.1476, -0.2547, 0.005177), (0.01447, -0.2547, 0.005177), (0.01447, 0.2213, 0.7373), (0.01447, 0.2213, 0.005177), (0.1476, 0.2213, 0.7373), (0.1476, 0.2213, 0.005177), (-3.938e-06, 0.227, 0.7425), (0.005414, 0.231, 0.7425), (0.01352, 0.2212, 0.7425), (0.005414, 0.231, -1.991e-09), (-4.023e-06, 0.227, -3.035e-09), (0.01352, 0.2212, -1.721e-05), (0.1566, 0.231, 0.7425), (0.162, 0.227, 0.7425), (0.1485, 0.2212, 0.7425), (0.162, 0.227, 2.819e-08), (0.1566, 0.231, 2.714e-08), (0.1485, 0.2212, -1.718e-05), (0.05852, 0.2327, -1.72e-05), (0.1035, 0.2327, -1.719e-05), (0.1035, 0.2327, 0.7425), (0.05852, 0.2327, 0.7425), (0.05883, -0.2432, 0.7373), (0.1032, -0.2432, 0.7373), (0.1032, -0.2432, 0.005177), (0.05883, -0.2432, 0.005177), (0.05883, 0.2328, 0.005177), (0.1032, 0.2328, 0.005177), (0.1032, 0.2328, 0.7373), (0.05883, 0.2328, 0.7373), (0.05852, 0.2425, 0.7425), (0.05852, 0.2425, 8.241e-09), (0.1035, 0.2425, 0.7425), (0.1035, 0.2425, 1.691e-08), (-3.861e-06, -0.2709, 0.3712), (0.162, -0.2709, 0.3712), (0.01352, -0.2709, 0.3712), (0.1485, -0.2709, 0.3712), (0.01447, -0.2547, 0.3712), (0.1476, -0.2547, 0.3712), (-3.981e-06, 0.227, 0.3712), (0.005414, 0.231, 0.3712), (0.1566, 0.231, 0.3712), (0.162, 0.227, 0.3712), (0.05883, -0.2432, 0.3712), (0.1032, -0.2432, 0.3712), (0.05852, 0.2425, 0.3712), (0.1035, 0.2425, 0.3712)], [], [(61, 56, 30, 47), (5, 31, 29, 11, 7), (50, 52, 12, 2), (44, 21, 22, 0, 35), (7, 14, 19, 5), (32, 40, 17, 1), (54, 24, 9, 48), (33, 47, 30, 31, 5), (50, 48, 9, 3), (57, 49, 11, 29), (51, 49, 10, 6), (6, 10, 27, 28, 4), (3, 9, 24, 25, 1), (59, 53, 13, 37), (41, 19, 14, 38), (37, 13, 18, 42), (2, 12, 16, 0), (34, 42, 18, 4), (51, 53, 14, 7), (4, 18, 13, 6), (1, 17, 15, 3), (20, 22, 21), (23, 25, 24), (26, 28, 27), (29, 31, 30), (54, 55, 23, 24), (56, 57, 29, 30), (0, 22, 20, 8, 2), (0, 16, 43, 35), (35, 43, 42, 34), (12, 36, 43, 16), (36, 37, 42, 43), (17, 40, 39, 15), (40, 41, 38, 39), (52, 58, 36, 12), (58, 59, 37, 36), (5, 19, 41, 33), (33, 41, 40, 32), (55, 60, 45, 23), (34, 46, 44, 35), (1, 25, 23, 45, 32), (60, 61, 47, 45), (4, 28, 26, 46, 34), (32, 45, 47, 33), (44, 46, 61, 60), (21, 44, 60, 55), (39, 38, 59, 58), (15, 39, 58, 52), (26, 27, 57, 56), (20, 21, 55, 54), (6, 13, 53, 51), (38, 14, 53, 59), (7, 11, 49, 51), (27, 10, 49, 57), (2, 8, 48, 50), (20, 54, 48, 8), (3, 15, 52, 50), (46, 26, 56, 61)])
me_plane_019.polygons.foreach_set('use_smooth', [True] * 58)
me_plane_019.polygons.foreach_set('material_index', [2, 2, 2, 2, 2, 2, 2, 2, 2, 2, 2, 2, 2, 2, 2, 2, 2, 2, 2, 2, 2, 2, 2, 2, 2, 2, 2, 2, 2, 2, 2, 2, 2, 2, 2, 2, 2, 2, 2, 2, 2, 2, 2, 2, 2, 2, 2, 2, 2, 2, 2, 2, 2, 2, 2, 2, 2, 2])
_k = set([(0, 2), (0, 16), (0, 22), (0, 35), (1, 3), (1, 17), (1, 25), (1, 32), (2, 8), (2, 50), (3, 9), (3, 50), (4, 6), (4, 18), (4, 28), (4, 34), (5, 7), (5, 19), (5, 31), (5, 33), (6, 10), (6, 51), (7, 11), (7, 51), (8, 20), (8, 48), (9, 24), (9, 48), (10, 27), (10, 49), (11, 29), (11, 49), (12, 16), (12, 36), (12, 52), (13, 18), (13, 37), (13, 53), (14, 19), (14, 38), (14, 53), (15, 17), (15, 39), (15, 52), (16, 43), (17, 40), (18, 42), (19, 41), (20, 21), (21, 44), (23, 24), (23, 45), (26, 27), (26, 46), (29, 30), (30, 47), (32, 33), (32, 40), (33, 41), (34, 35), (34, 42), (35, 43), (36, 37), (38, 39), (40, 41), (42, 43), (44, 46), (45, 47)])
me_plane_019.attributes.new('sharp_edge', 'BOOLEAN', 'EDGE').data.foreach_set('value', [ (min(e.vertices), max(e.vertices)) in _k for e in me_plane_019.edges])
_uv = me_plane_019.uv_layers.new(name='UVMap')
_uv.uv.foreach_set('vector', [0.254, 0.6263, 0.3248, 0.6263, 0.3248, 0.7491, 0.254, 0.7491, 0.5116, 0.6713, 0.5116, 0.6713, 0.5075, 0.6677, 0.8528, 0.6677, 0.8528, 0.6713, 0.7895, 0.7225, 0.7895, 0.717, 0.2965, 0.717, 0.2895, 0.7225, 0.6323, 0.7109, 0.7238, 0.7106, 0.7098, 0.7067, 0.7098, 0.7067, 0.6323, 0.707, 0.5722, 0.7491, 0.5502, 0.7474, 0.006497, 0.7474, 0.006693, 0.7491, 0.1941, 0.7491, 0.1945, 0.7474, 0.1354, 0.7474, 0.1341, 0.7491, 0.3049, 0.6263, 0.3049, 0.7491, 0.9803, 0.7491, 0.9803, 0.6263, 0.5547, 0.707, 0.5547, 0.7109, 0.4632, 0.7106, 0.4772, 0.7067, 0.4772, 0.7067, 0.6748, 0.7071, 0.6748, 0.7106, 0.4192, 0.7106, 0.4192, 0.7071, 0.3042, 0.6263, 0.9796, 0.6263, 0.9796, 0.7491, 0.3042, 0.7491, 0.6748, 0.6713, 0.6748, 0.6677, 0.9305, 0.6677, 0.9305, 0.6713, 0.8528, 0.6713, 0.8528, 0.6677, 0.5075, 0.6677, 0.5116, 0.6713, 0.5116, 0.6713, 0.8528, 0.7071, 0.8528, 0.7106, 0.5075, 0.7106, 0.5116, 0.7071, 0.5116, 0.7071, 0.9986, 0.07783, 0.9986, 0.114, 0.3229, 0.114, 0.3229, 0.07783, 0.01329, 0.04625, 0.03646, 0.01011, 0.9935, 0.01011, 0.9704, 0.04625, 0.9704, 0.04625, 0.9935, 0.01011, 0.03646, 0.01011, 0.01329, 0.04625, 0.5722, 0.7493, 0.5502, 0.7476, 0.006497, 0.7476, 0.006693, 0.7493, 0.254, 0.7493, 0.2536, 0.7476, 0.3128, 0.7476, 0.314, 0.7493, 0.7921, 0.7225, 0.792, 0.717, 0.2972, 0.717, 0.2902, 0.7225, 0.006693, 0.7493, 0.006497, 0.7476, 0.5502, 0.7476, 0.5722, 0.7493, 0.006693, 0.7491, 0.006497, 0.7474, 0.5502, 0.7474, 0.5722, 0.7491, 0.7331, 0.709, 0.7098, 0.7067, 0.7238, 0.7106, 0.7238, 0.7106, 0.7098, 0.7067, 0.7331, 0.709, 0.4632, 0.7106, 0.4772, 0.7067, 0.4539, 0.709, 0.4539, 0.709, 0.4772, 0.7067, 0.4632, 0.7106, 0.1161, 0.6263, 0.1233, 0.6263, 0.1233, 0.7491, 0.1161, 0.7491, 0.3248, 0.6263, 0.332, 0.6263, 0.332, 0.7491, 0.3248, 0.7491, 0.5116, 0.7071, 0.5116, 0.7071, 0.5075, 0.7106, 0.8528, 0.7106, 0.8528, 0.7071, 0.1341, 0.7493, 0.1354, 0.7476, 0.1945, 0.7476, 0.1941, 0.7493, 0.1941, 0.7493, 0.1945, 0.7476, 0.2536, 0.7476, 0.254, 0.7493, 0.9935, 0.1185, 0.9704, 0.08238, 0.01329, 0.08238, 0.03646, 0.1185, 0.9704, 0.08238, 0.9704, 0.04625, 0.01329, 0.04625, 0.01329, 0.08238, 0.03646, 0.1185, 0.01329, 0.08238, 0.9704, 0.08238, 0.9935, 0.1185, 0.01329, 0.08238, 0.01329, 0.04625, 0.9704, 0.04625, 0.9704, 0.08238, 0.9986, 0.005564, 0.9986, 0.0417, 0.3229, 0.0417, 0.3229, 0.005564, 0.9986, 0.0417, 0.9986, 0.07783, 0.3229, 0.07783, 0.3229, 0.0417, 0.314, 0.7491, 0.3128, 0.7474, 0.2536, 0.7474, 0.254, 0.7491, 0.254, 0.7491, 0.2536, 0.7474, 0.1945, 0.7474, 0.1941, 0.7491, 0.1233, 0.6263, 0.1941, 0.6263, 0.1941, 0.7491, 0.1233, 0.7491, 0.5547, 0.707, 0.5547, 0.7109, 0.6323, 0.7109, 0.6323, 0.707, 0.7098, 0.7067, 0.7098, 0.7067, 0.7238, 0.7106, 0.6323, 0.7109, 0.6323, 0.707, 0.1941, 0.6263, 0.254, 0.6263, 0.254, 0.7491, 0.1941, 0.7491, 0.4772, 0.7067, 0.4772, 0.7067, 0.4632, 0.7106, 0.5547, 0.7109, 0.5547, 0.707, 0.6323, 0.707, 0.6323, 0.7109, 0.5547, 0.7109, 0.5547, 0.707, 0.1941, 0.7493, 0.254, 0.7493, 0.254, 0.6269, 0.1941, 0.6269, 0.1233, 0.7493, 0.1941, 0.7493, 0.1941, 0.6269, 0.1233, 0.6269, 0.3223, 0.08238, 0.3223, 0.04625, 0.9981, 0.04625, 0.9981, 0.08238, 0.3223, 0.1185, 0.3223, 0.08238, 0.9981, 0.08238, 0.9981, 0.1185, 0.3248, 0.7493, 0.332, 0.7493, 0.332, 0.6269, 0.3248, 0.6269, 0.1161, 0.7493, 0.1233, 0.7493, 0.1233, 0.6269, 0.1161, 0.6269, 0.2895, 0.7225, 0.2965, 0.717, 0.7895, 0.717, 0.7895, 0.7225, 0.3223, 0.04625, 0.3223, 0.01011, 0.9981, 0.01011, 0.9981, 0.04625, 0.4192, 0.6713, 0.4192, 0.6677, 0.6748, 0.6677, 0.6748, 0.6713, 0.3042, 0.7493, 0.9796, 0.7493, 0.9796, 0.6269, 0.3042, 0.6269, 0.9305, 0.7071, 0.9305, 0.7106, 0.6748, 0.7106, 0.6748, 0.7071, 0.3049, 0.7493, 0.3049, 0.6269, 0.9803, 0.6269, 0.9803, 0.7493, 0.2902, 0.7225, 0.2972, 0.717, 0.792, 0.717, 0.7921, 0.7225, 0.254, 0.7493, 0.3248, 0.7493, 0.3248, 0.6269, 0.254, 0.6269])
me_plane_019.materials.append(mat_paper_001)
me_plane_019.materials.append(mat_cover_005)
me_plane_019.materials.append(mat_bookstextured)
me_plane_019.use_remesh_fix_poles = True
me_plane_019.use_remesh_preserve_attributes = False
me_plane_019.use_mirror_vertex_groups = False
me_plane_019.update()
me_plane_020 = bpy.data.meshes.new('Plane.020')
me_plane_020.from_pydata([(0.01127, 0.2194, 0.6232), (0.01127, 0.2194, -1.444e-05), (0.01127, -0.2688, 0.6232), (0.01127, -0.2688, -3.594e-10), (0.1237, 0.2194, 0.6232), (0.1237, 0.2194, -1.442e-05), (0.1237, -0.2688, 0.6232), (0.1237, -0.2688, 2.147e-08), (-3.281e-06, -0.2688, 0.6232), (-3.152e-06, -0.2688, -2.547e-09), (0.135, -0.2688, 0.6232), (0.135, -0.2688, 2.366e-08), (0.01205, -0.2527, 0.6188), (0.1229, -0.2527, 0.6188), (0.1229, -0.2527, 0.004345), (0.01205, -0.2527, 0.004345), (0.01205, 0.2196, 0.6188), (0.01205, 0.2196, 0.004345), (0.1229, 0.2196, 0.6188), (0.1229, 0.2196, 0.004345), (-3.281e-06, 0.2253, 0.6232), (0.00451, 0.2291, 0.6232), (0.01127, 0.2194, 0.6232), (0.00451, 0.2291, -1.671e-09), (-3.351e-06, 0.2253, -2.547e-09), (0.01127, 0.2194, -1.444e-05), (0.1305, 0.2291, 0.6232), (0.135, 0.2253, 0.6232), (0.1237, 0.2194, 0.6232), (0.135, 0.2253, 2.366e-08), (0.1305, 0.2291, 2.278e-08), (0.1237, 0.2194, -1.442e-05), (0.04874, 0.2309, -1.444e-05), (0.08622, 0.2309, -1.443e-05), (0.08622, 0.2309, 0.6232), (0.04874, 0.2309, 0.6232), (0.04901, -0.2413, 0.6188), (0.08596, -0.2413, 0.6188), (0.08596, -0.2413, 0.004345), (0.04901, -0.2413, 0.004345), (0.04901, 0.231, 0.004345), (0.08596, 0.231, 0.004345), (0.08596, 0.231, 0.6188), (0.04901, 0.231, 0.6188), (0.04874, 0.2406, 0.6232), (0.04874, 0.2406, 6.916e-09), (0.08622, 0.2406, 0.6232), (0.08622, 0.2406, 1.419e-08), (-3.217e-06, -0.2688, 0.3116), (0.135, -0.2688, 0.3116), (0.01127, -0.2688, 0.3116), (0.1237, -0.2688, 0.3116), (0.01205, -0.2527, 0.3116), (0.1229, -0.2527, 0.3116), (-3.316e-06, 0.2253, 0.3116), (0.00451, 0.2291, 0.3116), (0.1305, 0.2291, 0.3116), (0.135, 0.2253, 0.3116), (0.04901, -0.2413, 0.3116), (0.08596, -0.2413, 0.3116), (0.04874, 0.2406, 0.3116), (0.08622, 0.2406, 0.3116)], [], [(61, 56, 30, 47), (5, 31, 29, 11, 7), (50, 52, 12, 2), (44, 21, 22, 0, 35), (7, 14, 19, 5), (32, 40, 17, 1), (54, 24, 9, 48), (33, 47, 30, 31, 5), (50, 48, 9, 3), (57, 49, 11, 29), (51, 49, 10, 6), (6, 10, 27, 28, 4), (3, 9, 24, 25, 1), (59, 53, 13, 37), (41, 19, 14, 38), (37, 13, 18, 42), (2, 12, 16, 0), (34, 42, 18, 4), (51, 53, 14, 7), (4, 18, 13, 6), (1, 17, 15, 3), (20, 22, 21), (23, 25, 24), (26, 28, 27), (29, 31, 30), (54, 55, 23, 24), (56, 57, 29, 30), (0, 22, 20, 8, 2), (0, 16, 43, 35), (35, 43, 42, 34), (12, 36, 43, 16), (36, 37, 42, 43), (17, 40, 39, 15), (40, 41, 38, 39), (52, 58, 36, 12), (58, 59, 37, 36), (5, 19, 41, 33), (33, 41, 40, 32), (55, 60, 45, 23), (34, 46, 44, 35), (1, 25, 23, 45, 32), (60, 61, 47, 45), (4, 28, 26, 46, 34), (32, 45, 47, 33), (44, 46, 61, 60), (21, 44, 60, 55), (39, 38, 59, 58), (15, 39, 58, 52), (26, 27, 57, 56), (20, 21, 55, 54), (6, 13, 53, 51), (38, 14, 53, 59), (7, 11, 49, 51), (27, 10, 49, 57), (2, 8, 48, 50), (20, 54, 48, 8), (3, 15, 52, 50), (46, 26, 56, 61)])
me_plane_020.polygons.foreach_set('use_smooth', [True] * 58)
me_plane_020.polygons.foreach_set('material_index', [2, 2, 2, 2, 2, 2, 2, 2, 2, 2, 2, 2, 2, 2, 2, 2, 2, 2, 2, 2, 2, 2, 2, 2, 2, 2, 2, 2, 2, 2, 2, 2, 2, 2, 2, 2, 2, 2, 2, 2, 2, 2, 2, 2, 2, 2, 2, 2, 2, 2, 2, 2, 2, 2, 2, 2, 2, 2])
_k = set([(0, 2), (0, 16), (0, 22), (0, 35), (1, 3), (1, 17), (1, 25), (1, 32), (2, 8), (2, 50), (3, 9), (3, 50), (4, 6), (4, 18), (4, 28), (4, 34), (5, 7), (5, 19), (5, 31), (5, 33), (6, 10), (6, 51), (7, 11), (7, 51), (8, 20), (8, 48), (9, 24), (9, 48), (10, 27), (10, 49), (11, 29), (11, 49), (12, 16), (12, 36), (12, 52), (13, 18), (13, 37), (13, 53), (14, 19), (14, 38), (14, 53), (15, 17), (15, 39), (15, 52), (16, 43), (17, 40), (18, 42), (19, 41), (20, 21), (21, 44), (23, 24), (23, 45), (26, 27), (26, 46), (29, 30), (30, 47), (32, 33), (32, 40), (33, 41), (34, 35), (34, 42), (35, 43), (36, 37), (38, 39), (40, 41), (42, 43), (44, 46), (45, 47)])
me_plane_020.attributes.new('sharp_edge', 'BOOLEAN', 'EDGE').data.foreach_set('value', [ (min(e.vertices), max(e.vertices)) in _k for e in me_plane_020.edges])
_uv = me_plane_020.uv_layers.new(name='UVMap')
_uv.uv.foreach_set('vector', [0.254, 0.8777, 0.3248, 0.8777, 0.3248, 0.9986, 0.254, 0.9986, 0.5116, 0.9208, 0.5116, 0.9208, 0.5075, 0.9172, 0.8528, 0.9172, 0.8528, 0.9208, 0.7895, 0.972, 0.7895, 0.9665, 0.2965, 0.9665, 0.2895, 0.972, 0.6323, 0.9604, 0.7238, 0.9601, 0.7098, 0.9562, 0.7098, 0.9562, 0.6323, 0.9565, 0.5722, 0.9986, 0.5502, 0.9969, 0.006497, 0.9969, 0.006693, 0.9987, 0.1941, 0.9987, 0.1945, 0.9969, 0.1354, 0.9969, 0.1341, 0.9987, 0.3049, 0.8777, 0.3049, 0.9986, 0.9803, 0.9986, 0.9803, 0.8777, 0.5547, 0.9565, 0.5547, 0.9604, 0.4632, 0.9601, 0.4772, 0.9562, 0.4772, 0.9562, 0.6748, 0.9566, 0.6748, 0.9602, 0.4192, 0.9602, 0.4192, 0.9566, 0.3042, 0.8777, 0.9796, 0.8777, 0.9796, 0.9986, 0.3042, 0.9986, 0.6748, 0.9208, 0.6748, 0.9172, 0.9305, 0.9172, 0.9305, 0.9208, 0.8528, 0.9208, 0.8528, 0.9172, 0.5075, 0.9172, 0.5116, 0.9208, 0.5116, 0.9208, 0.8528, 0.9566, 0.8528, 0.9602, 0.5075, 0.9602, 0.5116, 0.9566, 0.5116, 0.9566, 0.9986, 0.07783, 0.9986, 0.114, 0.3229, 0.114, 0.3229, 0.07783, 0.01329, 0.04625, 0.03646, 0.01011, 0.9935, 0.01011, 0.9704, 0.04625, 0.9704, 0.04625, 0.9935, 0.01011, 0.03646, 0.01011, 0.01329, 0.04625, 0.5722, 0.9988, 0.5502, 0.9971, 0.006497, 0.9971, 0.006693, 0.9988, 0.254, 0.9988, 0.2536, 0.9971, 0.3128, 0.9971, 0.314, 0.9988, 0.7921, 0.972, 0.792, 0.9665, 0.2972, 0.9665, 0.2902, 0.972, 0.006693, 0.9988, 0.006497, 0.9971, 0.5502, 0.9971, 0.5722, 0.9988, 0.006693, 0.9987, 0.006497, 0.9969, 0.5502, 0.9969, 0.5722, 0.9986, 0.7331, 0.9586, 0.7098, 0.9562, 0.7238, 0.9601, 0.7238, 0.9601, 0.7098, 0.9562, 0.7331, 0.9586, 0.4632, 0.9601, 0.4772, 0.9562, 0.4539, 0.9586, 0.4539, 0.9586, 0.4772, 0.9562, 0.4632, 0.9601, 0.1161, 0.8777, 0.1233, 0.8777, 0.1233, 0.9986, 0.1161, 0.9986, 0.3248, 0.8777, 0.332, 0.8777, 0.332, 0.9986, 0.3248, 0.9986, 0.5116, 0.9566, 0.5116, 0.9566, 0.5075, 0.9602, 0.8528, 0.9602, 0.8528, 0.9566, 0.1341, 0.9988, 0.1354, 0.9971, 0.1945, 0.9971, 0.1941, 0.9988, 0.1941, 0.9988, 0.1945, 0.9971, 0.2536, 0.9971, 0.254, 0.9988, 0.9935, 0.1185, 0.9704, 0.08238, 0.01329, 0.08238, 0.03646, 0.1185, 0.9704, 0.08238, 0.9704, 0.04625, 0.01329, 0.04625, 0.01329, 0.08238, 0.03646, 0.1185, 0.01329, 0.08238, 0.9704, 0.08238, 0.9935, 0.1185, 0.01329, 0.08238, 0.01329, 0.04625, 0.9704, 0.04625, 0.9704, 0.08238, 0.9986, 0.005564, 0.9986, 0.0417, 0.3229, 0.0417, 0.3229, 0.005564, 0.9986, 0.0417, 0.9986, 0.07783, 0.3229, 0.07783, 0.3229, 0.0417, 0.314, 0.9987, 0.3128, 0.9969, 0.2536, 0.9969, 0.254, 0.9987, 0.254, 0.9987, 0.2536, 0.9969, 0.1945, 0.9969, 0.1941, 0.9987, 0.1233, 0.8777, 0.1941, 0.8777, 0.1941, 0.9986, 0.1233, 0.9986, 0.5547, 0.9565, 0.5547, 0.9604, 0.6323, 0.9604, 0.6323, 0.9565, 0.7098, 0.9562, 0.7098, 0.9562, 0.7238, 0.9601, 0.6323, 0.9604, 0.6323, 0.9565, 0.1941, 0.8777, 0.254, 0.8777, 0.254, 0.9986, 0.1941, 0.9986, 0.4772, 0.9562, 0.4772, 0.9562, 0.4632, 0.9601, 0.5547, 0.9604, 0.5547, 0.9565, 0.6323, 0.9565, 0.6323, 0.9604, 0.5547, 0.9604, 0.5547, 0.9565, 0.1941, 0.9988, 0.254, 0.9988, 0.254, 0.8784, 0.1941, 0.8784, 0.1233, 0.9988, 0.1941, 0.9988, 0.1941, 0.8784, 0.1233, 0.8784, 0.3223, 0.08238, 0.3223, 0.04625, 0.9981, 0.04625, 0.9981, 0.08238, 0.3223, 0.1185, 0.3223, 0.08238, 0.9981, 0.08238, 0.9981, 0.1185, 0.3248, 0.9988, 0.332, 0.9988, 0.332, 0.8784, 0.3248, 0.8784, 0.1161, 0.9988, 0.1233, 0.9988, 0.1233, 0.8784, 0.1161, 0.8784, 0.2895, 0.972, 0.2965, 0.9665, 0.7895, 0.9665, 0.7895, 0.972, 0.3223, 0.04625, 0.3223, 0.01011, 0.9981, 0.01011, 0.9981, 0.04625, 0.4192, 0.9208, 0.4192, 0.9172, 0.6748, 0.9172, 0.6748, 0.9208, 0.3042, 0.9988, 0.9796, 0.9988, 0.9796, 0.8784, 0.3042, 0.8784, 0.9305, 0.9566, 0.9305, 0.9602, 0.6748, 0.9602, 0.6748, 0.9566, 0.3049, 0.9988, 0.3049, 0.8784, 0.9803, 0.8784, 0.9803, 0.9988, 0.2902, 0.972, 0.2972, 0.9665, 0.792, 0.9665, 0.7921, 0.972, 0.254, 0.9988, 0.3248, 0.9988, 0.3248, 0.8784, 0.254, 0.8784])
me_plane_020.materials.append(mat_paper_001)
me_plane_020.materials.append(mat_cover_005)
me_plane_020.materials.append(mat_bookstextured)
me_plane_020.use_remesh_fix_poles = True
me_plane_020.use_remesh_preserve_attributes = False
me_plane_020.use_mirror_vertex_groups = False
me_plane_020.update()
me_plane_021 = bpy.data.meshes.new('Plane.021')
me_plane_021.from_pydata([(0.01127, 0.2194, 0.6232), (0.01127, 0.2194, -1.444e-05), (0.01127, -0.2688, 0.6232), (0.01127, -0.2688, -3.594e-10), (0.1237, 0.2194, 0.6232), (0.1237, 0.2194, -1.442e-05), (0.1237, -0.2688, 0.6232), (0.1237, -0.2688, 2.147e-08), (-3.281e-06, -0.2688, 0.6232), (-3.152e-06, -0.2688, -2.547e-09), (0.135, -0.2688, 0.6232), (0.135, -0.2688, 2.366e-08), (0.01205, -0.2527, 0.6188), (0.1229, -0.2527, 0.6188), (0.1229, -0.2527, 0.004345), (0.01205, -0.2527, 0.004345), (0.01205, 0.2196, 0.6188), (0.01205, 0.2196, 0.004345), (0.1229, 0.2196, 0.6188), (0.1229, 0.2196, 0.004345), (-3.281e-06, 0.2253, 0.6232), (0.00451, 0.2291, 0.6232), (0.01127, 0.2194, 0.6232), (0.00451, 0.2291, -1.671e-09), (-3.351e-06, 0.2253, -2.547e-09), (0.01127, 0.2194, -1.444e-05), (0.1305, 0.2291, 0.6232), (0.135, 0.2253, 0.6232), (0.1237, 0.2194, 0.6232), (0.135, 0.2253, 2.366e-08), (0.1305, 0.2291, 2.278e-08), (0.1237, 0.2194, -1.442e-05), (0.04874, 0.2309, -1.444e-05), (0.08622, 0.2309, -1.443e-05), (0.08622, 0.2309, 0.6232), (0.04874, 0.2309, 0.6232), (0.04901, -0.2413, 0.6188), (0.08596, -0.2413, 0.6188), (0.08596, -0.2413, 0.004345), (0.04901, -0.2413, 0.004345), (0.04901, 0.231, 0.004345), (0.08596, 0.231, 0.004345), (0.08596, 0.231, 0.6188), (0.04901, 0.231, 0.6188), (0.04874, 0.2406, 0.6232), (0.04874, 0.2406, 6.916e-09), (0.08622, 0.2406, 0.6232), (0.08622, 0.2406, 1.419e-08), (-3.217e-06, -0.2688, 0.3116), (0.135, -0.2688, 0.3116), (0.01127, -0.2688, 0.3116), (0.1237, -0.2688, 0.3116), (0.01205, -0.2527, 0.3116), (0.1229, -0.2527, 0.3116), (-3.316e-06, 0.2253, 0.3116), (0.00451, 0.2291, 0.3116), (0.1305, 0.2291, 0.3116), (0.135, 0.2253, 0.3116), (0.04901, -0.2413, 0.3116), (0.08596, -0.2413, 0.3116), (0.04874, 0.2406, 0.3116), (0.08622, 0.2406, 0.3116)], [], [(61, 56, 30, 47), (5, 31, 29, 11, 7), (50, 52, 12, 2), (44, 21, 22, 0, 35), (7, 14, 19, 5), (32, 40, 17, 1), (54, 24, 9, 48), (33, 47, 30, 31, 5), (50, 48, 9, 3), (57, 49, 11, 29), (51, 49, 10, 6), (6, 10, 27, 28, 4), (3, 9, 24, 25, 1), (59, 53, 13, 37), (41, 19, 14, 38), (37, 13, 18, 42), (2, 12, 16, 0), (34, 42, 18, 4), (51, 53, 14, 7), (4, 18, 13, 6), (1, 17, 15, 3), (20, 22, 21), (23, 25, 24), (26, 28, 27), (29, 31, 30), (54, 55, 23, 24), (56, 57, 29, 30), (0, 22, 20, 8, 2), (0, 16, 43, 35), (35, 43, 42, 34), (12, 36, 43, 16), (36, 37, 42, 43), (17, 40, 39, 15), (40, 41, 38, 39), (52, 58, 36, 12), (58, 59, 37, 36), (5, 19, 41, 33), (33, 41, 40, 32), (55, 60, 45, 23), (34, 46, 44, 35), (1, 25, 23, 45, 32), (60, 61, 47, 45), (4, 28, 26, 46, 34), (32, 45, 47, 33), (44, 46, 61, 60), (21, 44, 60, 55), (39, 38, 59, 58), (15, 39, 58, 52), (26, 27, 57, 56), (20, 21, 55, 54), (6, 13, 53, 51), (38, 14, 53, 59), (7, 11, 49, 51), (27, 10, 49, 57), (2, 8, 48, 50), (20, 54, 48, 8), (3, 15, 52, 50), (46, 26, 56, 61)])
me_plane_021.polygons.foreach_set('use_smooth', [True] * 58)
me_plane_021.polygons.foreach_set('material_index', [2, 2, 2, 2, 2, 2, 2, 2, 2, 2, 2, 2, 2, 2, 2, 2, 2, 2, 2, 2, 2, 2, 2, 2, 2, 2, 2, 2, 2, 2, 2, 2, 2, 2, 2, 2, 2, 2, 2, 2, 2, 2, 2, 2, 2, 2, 2, 2, 2, 2, 2, 2, 2, 2, 2, 2, 2, 2])
_k = set([(0, 2), (0, 16), (0, 22), (0, 35), (1, 3), (1, 17), (1, 25), (1, 32), (2, 8), (2, 50), (3, 9), (3, 50), (4, 6), (4, 18), (4, 28), (4, 34), (5, 7), (5, 19), (5, 31), (5, 33), (6, 10), (6, 51), (7, 11), (7, 51), (8, 20), (8, 48), (9, 24), (9, 48), (10, 27), (10, 49), (11, 29), (11, 49), (12, 16), (12, 36), (12, 52), (13, 18), (13, 37), (13, 53), (14, 19), (14, 38), (14, 53), (15, 17), (15, 39), (15, 52), (16, 43), (17, 40), (18, 42), (19, 41), (20, 21), (21, 44), (23, 24), (23, 45), (26, 27), (26, 46), (29, 30), (30, 47), (32, 33), (32, 40), (33, 41), (34, 35), (34, 42), (35, 43), (36, 37), (38, 39), (40, 41), (42, 43), (44, 46), (45, 47)])
me_plane_021.attributes.new('sharp_edge', 'BOOLEAN', 'EDGE').data.foreach_set('value', [ (min(e.vertices), max(e.vertices)) in _k for e in me_plane_021.edges])
_uv = me_plane_021.uv_layers.new(name='UVMap')
_uv.uv.foreach_set('vector', [0.254, 0.8777, 0.3248, 0.8777, 0.3248, 0.9986, 0.254, 0.9986, 0.5116, 0.9208, 0.5116, 0.9208, 0.5075, 0.9172, 0.8528, 0.9172, 0.8528, 0.9208, 0.7895, 0.972, 0.7895, 0.9665, 0.2965, 0.9665, 0.2895, 0.972, 0.6323, 0.9604, 0.7238, 0.9601, 0.7098, 0.9562, 0.7098, 0.9562, 0.6323, 0.9565, 0.5722, 0.9986, 0.5502, 0.9969, 0.006497, 0.9969, 0.006693, 0.9987, 0.1941, 0.9987, 0.1945, 0.9969, 0.1354, 0.9969, 0.1341, 0.9987, 0.3049, 0.8777, 0.3049, 0.9986, 0.9803, 0.9986, 0.9803, 0.8777, 0.5547, 0.9565, 0.5547, 0.9604, 0.4632, 0.9601, 0.4772, 0.9562, 0.4772, 0.9562, 0.6748, 0.9566, 0.6748, 0.9602, 0.4192, 0.9602, 0.4192, 0.9566, 0.3042, 0.8777, 0.9796, 0.8777, 0.9796, 0.9986, 0.3042, 0.9986, 0.6748, 0.9208, 0.6748, 0.9172, 0.9305, 0.9172, 0.9305, 0.9208, 0.8528, 0.9208, 0.8528, 0.9172, 0.5075, 0.9172, 0.5116, 0.9208, 0.5116, 0.9208, 0.8528, 0.9566, 0.8528, 0.9602, 0.5075, 0.9602, 0.5116, 0.9566, 0.5116, 0.9566, 0.9986, 0.07783, 0.9986, 0.114, 0.3229, 0.114, 0.3229, 0.07783, 0.01329, 0.04625, 0.03646, 0.01011, 0.9935, 0.01011, 0.9704, 0.04625, 0.9704, 0.04625, 0.9935, 0.01011, 0.03646, 0.01011, 0.01329, 0.04625, 0.5722, 0.9988, 0.5502, 0.9971, 0.006497, 0.9971, 0.006693, 0.9988, 0.254, 0.9988, 0.2536, 0.9971, 0.3128, 0.9971, 0.314, 0.9988, 0.7921, 0.972, 0.792, 0.9665, 0.2972, 0.9665, 0.2902, 0.972, 0.006693, 0.9988, 0.006497, 0.9971, 0.5502, 0.9971, 0.5722, 0.9988, 0.006693, 0.9987, 0.006497, 0.9969, 0.5502, 0.9969, 0.5722, 0.9986, 0.7331, 0.9586, 0.7098, 0.9562, 0.7238, 0.9601, 0.7238, 0.9601, 0.7098, 0.9562, 0.7331, 0.9586, 0.4632, 0.9601, 0.4772, 0.9562, 0.4539, 0.9586, 0.4539, 0.9586, 0.4772, 0.9562, 0.4632, 0.9601, 0.1161, 0.8777, 0.1233, 0.8777, 0.1233, 0.9986, 0.1161, 0.9986, 0.3248, 0.8777, 0.332, 0.8777, 0.332, 0.9986, 0.3248, 0.9986, 0.5116, 0.9566, 0.5116, 0.9566, 0.5075, 0.9602, 0.8528, 0.9602, 0.8528, 0.9566, 0.1341, 0.9988, 0.1354, 0.9971, 0.1945, 0.9971, 0.1941, 0.9988, 0.1941, 0.9988, 0.1945, 0.9971, 0.2536, 0.9971, 0.254, 0.9988, 0.9935, 0.1185, 0.9704, 0.08238, 0.01329, 0.08238, 0.03646, 0.1185, 0.9704, 0.08238, 0.9704, 0.04625, 0.01329, 0.04625, 0.01329, 0.08238, 0.03646, 0.1185, 0.01329, 0.08238, 0.9704, 0.08238, 0.9935, 0.1185, 0.01329, 0.08238, 0.01329, 0.04625, 0.9704, 0.04625, 0.9704, 0.08238, 0.9986, 0.005564, 0.9986, 0.0417, 0.3229, 0.0417, 0.3229, 0.005564, 0.9986, 0.0417, 0.9986, 0.07783, 0.3229, 0.07783, 0.3229, 0.0417, 0.314, 0.9987, 0.3128, 0.9969, 0.2536, 0.9969, 0.254, 0.9987, 0.254, 0.9987, 0.2536, 0.9969, 0.1945, 0.9969, 0.1941, 0.9987, 0.1233, 0.8777, 0.1941, 0.8777, 0.1941, 0.9986, 0.1233, 0.9986, 0.5547, 0.9565, 0.5547, 0.9604, 0.6323, 0.9604, 0.6323, 0.9565, 0.7098, 0.9562, 0.7098, 0.9562, 0.7238, 0.9601, 0.6323, 0.9604, 0.6323, 0.9565, 0.1941, 0.8777, 0.254, 0.8777, 0.254, 0.9986, 0.1941, 0.9986, 0.4772, 0.9562, 0.4772, 0.9562, 0.4632, 0.9601, 0.5547, 0.9604, 0.5547, 0.9565, 0.6323, 0.9565, 0.6323, 0.9604, 0.5547, 0.9604, 0.5547, 0.9565, 0.1941, 0.9988, 0.254, 0.9988, 0.254, 0.8784, 0.1941, 0.8784, 0.1233, 0.9988, 0.1941, 0.9988, 0.1941, 0.8784, 0.1233, 0.8784, 0.3223, 0.08238, 0.3223, 0.04625, 0.9981, 0.04625, 0.9981, 0.08238, 0.3223, 0.1185, 0.3223, 0.08238, 0.9981, 0.08238, 0.9981, 0.1185, 0.3248, 0.9988, 0.332, 0.9988, 0.332, 0.8784, 0.3248, 0.8784, 0.1161, 0.9988, 0.1233, 0.9988, 0.1233, 0.8784, 0.1161, 0.8784, 0.2895, 0.972, 0.2965, 0.9665, 0.7895, 0.9665, 0.7895, 0.972, 0.3223, 0.04625, 0.3223, 0.01011, 0.9981, 0.01011, 0.9981, 0.04625, 0.4192, 0.9208, 0.4192, 0.9172, 0.6748, 0.9172, 0.6748, 0.9208, 0.3042, 0.9988, 0.9796, 0.9988, 0.9796, 0.8784, 0.3042, 0.8784, 0.9305, 0.9566, 0.9305, 0.9602, 0.6748, 0.9602, 0.6748, 0.9566, 0.3049, 0.9988, 0.3049, 0.8784, 0.9803, 0.8784, 0.9803, 0.9988, 0.2902, 0.972, 0.2972, 0.9665, 0.792, 0.9665, 0.7921, 0.972, 0.254, 0.9988, 0.3248, 0.9988, 0.3248, 0.8784, 0.254, 0.8784])
me_plane_021.materials.append(mat_paper_001)
me_plane_021.materials.append(mat_cover_005)
me_plane_021.materials.append(mat_bookstextured)
me_plane_021.use_remesh_fix_poles = True
me_plane_021.use_remesh_preserve_attributes = False
me_plane_021.use_mirror_vertex_groups = False
me_plane_021.update()

# ---- objects
ob_book_1 = bpy.data.objects.new('book_1', me_plane_014)
ob_book_3 = bpy.data.objects.new('book_3', me_plane_013)
ob_book_7 = bpy.data.objects.new('book_7', me_plane_010)
ob_book_8 = bpy.data.objects.new('book_8', me_plane_015)
ob_book_5 = bpy.data.objects.new('book_5', me_plane_016)
ob_book_9 = bpy.data.objects.new('book_9', me_plane_017)
ob_book_10 = bpy.data.objects.new('book_10', me_plane_018)
ob_book_2 = bpy.data.objects.new('book_2', me_plane_019)
ob_book_4 = bpy.data.objects.new('book_4', me_plane_020)
ob_book_6 = bpy.data.objects.new('book_6', me_plane_021)

# ---- transforms, parenting, visibility, modifiers, constraints
ob_book_1.location = (0.4429, 0.06181, 0.001627)
ob_book_1.rotation_euler = (2.144e-08, -0.002054, 9.425)
ob_book_1.scale = (1.013, 0.947, 0.9723)
ob_book_1.lineart.crease_threshold = 0.0
_m = ob_book_1.modifiers.new('Auto Smooth', 'NODES')
_m.node_group = ng_auto_smooth
_gi = [s.identifier for s in ng_auto_smooth.interface.items_tree if s.item_type == 'SOCKET' and s.in_out == 'INPUT']
_m[_gi[1]] = 3.142  # Angle
ob_book_3.location = (0.2794, 0.0472, 0.001627)
ob_book_3.rotation_euler = (2.144e-08, -0.002054, 9.425)
ob_book_3.scale = (0.6774, 1.013, 1.198)
ob_book_3.lineart.crease_threshold = 0.0
_m = ob_book_3.modifiers.new('Auto Smooth', 'NODES')
_m.node_group = ng_auto_smooth
_gi = [s.identifier for s in ng_auto_smooth.interface.items_tree if s.item_type == 'SOCKET' and s.in_out == 'INPUT']
_m[_gi[1]] = 3.142  # Angle
ob_book_7.location = (0.7518, 0.05813, 0.001627)
ob_book_7.rotation_euler = (2.144e-08, -0.002054, 9.425)
ob_book_7.scale = (1.03, 1.02, 0.9982)
ob_book_7.lineart.crease_threshold = 0.0
_m = ob_book_7.modifiers.new('Auto Smooth', 'NODES')
_m.node_group = ng_auto_smooth
_gi = [s.identifier for s in ng_auto_smooth.interface.items_tree if s.item_type == 'SOCKET' and s.in_out == 'INPUT']
_m[_gi[1]] = 3.142  # Angle
ob_book_8.location = (0.6108, 0.03123, 0.001627)
ob_book_8.rotation_euler = (2.144e-08, -0.002054, 9.425)
ob_book_8.scale = (1.264, 1.071, 0.9195)
ob_book_8.lineart.crease_threshold = 0.0
_m = ob_book_8.modifiers.new('Auto Smooth', 'NODES')
_m.node_group = ng_auto_smooth
_gi = [s.identifier for s in ng_auto_smooth.interface.items_tree if s.item_type == 'SOCKET' and s.in_out == 'INPUT']
_m[_gi[1]] = 3.142  # Angle
ob_book_5.location = (0.1863, 0.09655, 0.001627)
ob_book_5.rotation_euler = (2.144e-08, -0.002054, 9.425)
ob_book_5.scale = (1.056, 1.013, 1.041)
ob_book_5.lineart.crease_threshold = 0.0
_m = ob_book_5.modifiers.new('Auto Smooth', 'NODES')
_m.node_group = ng_auto_smooth
_gi = [s.identifier for s in ng_auto_smooth.interface.items_tree if s.item_type == 'SOCKET' and s.in_out == 'INPUT']
_m[_gi[1]] = 3.142  # Angle
ob_book_9.location = (0.0364, 0.06346, 0.001627)
ob_book_9.rotation_euler = (2.144e-08, -0.002054, 9.425)
ob_book_9.scale = (1.614, 0.9963, 1.033)
ob_book_9.lineart.crease_threshold = 0.0
_m = ob_book_9.modifiers.new('Auto Smooth', 'NODES')
_m.node_group = ng_auto_smooth
_gi = [s.identifier for s in ng_auto_smooth.interface.items_tree if s.item_type == 'SOCKET' and s.in_out == 'INPUT']
_m[_gi[1]] = 3.142  # Angle
ob_book_10.location = (-0.1928, 0.03374, 0.001627)
ob_book_10.rotation_euler = (2.144e-08, -0.002054, 9.425)
ob_book_10.scale = (0.9927, 1.101, 1.002)
ob_book_10.lineart.crease_threshold = 0.0
_m = ob_book_10.modifiers.new('Auto Smooth', 'NODES')
_m.node_group = ng_auto_smooth
_gi = [s.identifier for s in ng_auto_smooth.interface.items_tree if s.item_type == 'SOCKET' and s.in_out == 'INPUT']
_m[_gi[1]] = 3.142  # Angle
ob_book_2.location = (-0.3279, 0.01187, 0.001627)
ob_book_2.rotation_euler = (2.144e-08, -0.002054, 9.425)
ob_book_2.scale = (0.962, 1.016, 0.9966)
ob_book_2.lineart.crease_threshold = 0.0
_m = ob_book_2.modifiers.new('Auto Smooth', 'NODES')
_m.node_group = ng_auto_smooth
_gi = [s.identifier for s in ng_auto_smooth.interface.items_tree if s.item_type == 'SOCKET' and s.in_out == 'INPUT']
_m[_gi[1]] = 3.142  # Angle
ob_book_4.location = (-0.4761, 0.04054, 0.001627)
ob_book_4.rotation_euler = (2.144e-08, -0.002054, 9.425)
ob_book_4.scale = (1.015, 1.015, 1.197)
ob_book_4.lineart.crease_threshold = 0.0
_m = ob_book_4.modifiers.new('Auto Smooth', 'NODES')
_m.node_group = ng_auto_smooth
_gi = [s.identifier for s in ng_auto_smooth.interface.items_tree if s.item_type == 'SOCKET' and s.in_out == 'INPUT']
_m[_gi[1]] = 3.142  # Angle
ob_book_6.location = (-0.613, 0.0362, 0.001627)
ob_book_6.rotation_euler = (2.144e-08, -0.002054, 9.425)
ob_book_6.scale = (1.015, 1.048, 1.004)
ob_book_6.lineart.crease_threshold = 0.0
_m = ob_book_6.modifiers.new('Auto Smooth', 'NODES')
_m.node_group = ng_auto_smooth
_gi = [s.identifier for s in ng_auto_smooth.interface.items_tree if s.item_type == 'SOCKET' and s.in_out == 'INPUT']
_m[_gi[1]] = 3.142  # Angle

# ---- collection membership
col_065_books_var1.objects.link(ob_book_1)
col_065_books_var1.objects.link(ob_book_3)
col_065_books_var1.objects.link(ob_book_7)
col_065_books_var1.objects.link(ob_book_8)
col_065_books_var1.objects.link(ob_book_5)
col_065_books_var1.objects.link(ob_book_9)
col_065_books_var1.objects.link(ob_book_10)
col_065_books_var1.objects.link(ob_book_2)
col_065_books_var1.objects.link(ob_book_4)
col_065_books_var1.objects.link(ob_book_6)

# ---- scene / render settings (as saved in the file)
scene.frame_start = 1; scene.frame_end = 250; scene.frame_set(1)
scene.render.engine = 'BLENDER_EEVEE_NEXT'
scene.cycles.samples = 128
scene.cycles.sampling_pattern = 'TABULATED_SOBOL'
scene.cycles.use_adaptive_sampling = False
scene.cycles.use_light_tree = False
scene.view_settings.view_transform = 'Filmic'
bpy.context.view_layer.update()

# ---- added for rendering (the .blend has no active camera and no usable light): camera, sun
cam_auto = bpy.data.cameras.new('AutoCamera')
cam_auto.lens = 50.0
cam_auto.sensor_width = 36.0
cam_auto.clip_end = 1000.0
ob_auto_camera = bpy.data.objects.new('AutoCamera', cam_auto)
scene.collection.objects.link(ob_auto_camera)
ob_auto_camera.location = (1.65186, -1.91316, 1.69519)
ob_auto_camera.rotation_euler = (1.09748, -7.21219e-08, 0.694738)
scene.camera = ob_auto_camera
light_auto_sun = bpy.data.lights.new('AutoSun', 'SUN')
light_auto_sun.energy = 3.0
light_auto_sun.angle = 0.0523599
ob_auto_sun = bpy.data.objects.new('AutoSun', light_auto_sun)
scene.collection.objects.link(ob_auto_sun)
ob_auto_sun.rotation_euler = (0.872665, 0.174533, 0.523599)
bpy.context.view_layer.update()
